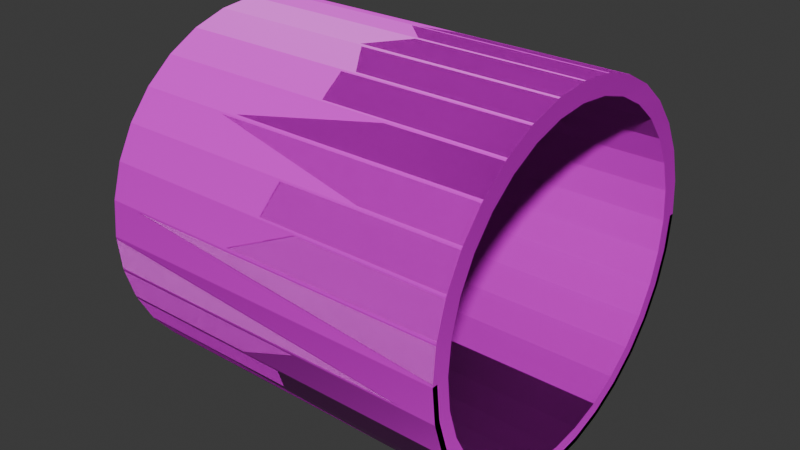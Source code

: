 # Source: ShortBasicCylinder.blend  (saved by Blender 4.3.34; exported with 4.5.12 LTS)
import bpy
from mathutils import Matrix  # noqa: F401  (used for matrix-valued properties, if any)

bpy.ops.wm.read_factory_settings(use_empty=True)
scene = bpy.context.scene
scene.name = 'Scene'

# ---- collections
col_collection = bpy.data.collections.new('Collection'); scene.collection.children.link(col_collection)

# ---- images (referenced by path relative to the original .blend; pixels are not part of the script)
import os
ASSET_DIR = os.environ.get("B2B_ASSET_DIR", "")  # directory of the original .blend (textures are referenced by path, not embedded)
HERE = os.path.dirname(os.path.abspath(__file__))  # packed textures are extracted next to this script under _unpacked/

def load_image(name, relpath, width, height, colorspace="sRGB"):
    """Load a texture the original file referenced (path relative to the .blend, or extracted next to this script)."""
    p = next((c for c in (os.path.join(HERE, relpath), os.path.join(ASSET_DIR, relpath)) if relpath and os.path.exists(c)), "")
    if p:
        img = bpy.data.images.load(p, check_existing=True)
        img.name = name
    else:  # same state as the original file: an image datablock whose file is absent (Cycles renders it pink)
        img = bpy.data.images.new(name, width, height)
        img.source = "FILE"
        img.filepath = "//" + (relpath or name)
    img.colorspace_settings.name = colorspace
    return img
img_poliigon_slatefloortile_7657_basecolor_jpg = load_image('Poliigon_SlateFloorTile_7657_BaseColor.jpg', 'Poliigon_SlateFloorTile_7657_BaseColor.jpg', 1024, 1024, 'sRGB')
img_poliigon_slatefloortile_7657_normal_png = load_image('Poliigon_SlateFloorTile_7657_Normal.png', 'Poliigon_SlateFloorTile_7657_Normal.png', 1024, 1024, 'sRGB')

# ---- materials (node trees are filled in below, after node groups)
mat_material = bpy.data.materials.new('Material')

# ---- material node trees
mat_material.use_nodes = True; mat_material.node_tree.nodes.clear()
_N = mat_material.node_tree.nodes; _L = mat_material.node_tree.links
n0 = _N.new('ShaderNodeBsdfPrincipled'); n0.name = 'Principled BSDF'; n0.location = (10, 300)
n0.inputs[7].default_value = 0.5
n1 = _N.new('ShaderNodeOutputMaterial'); n1.name = 'Material Output'; n1.location = (300, 300)
n2 = _N.new('ShaderNodeTexImage'); n2.name = 'Image Texture.001'; n2.location = (-315, 281)
n2.image = img_poliigon_slatefloortile_7657_basecolor_jpg
n3 = _N.new('ShaderNodeTexImage'); n3.name = 'Image Texture.002'; n3.location = (-426, -69)
n3.image = img_poliigon_slatefloortile_7657_normal_png
n4 = _N.new('ShaderNodeNormalMap'); n4.name = 'Normal Map'; n4.location = (-135, -79)
_L.new(n0.outputs[0], n1.inputs[0])
_L.new(n2.outputs[0], n0.inputs[0])
_L.new(n3.outputs[0], n4.inputs[1])
_L.new(n4.outputs[0], n0.inputs[5])
n1.is_active_output = True

# ---- world
world_world = bpy.data.worlds.new('World'); scene.world = world_world
world_world.use_nodes = True; world_world.node_tree.nodes.clear()
_N = world_world.node_tree.nodes; _L = world_world.node_tree.links
n0 = _N.new('ShaderNodeOutputWorld'); n0.name = 'World Output'; n0.location = (300, 300)
n1 = _N.new('ShaderNodeBackground'); n1.name = 'Background'; n1.location = (10, 300)
n1.inputs[0].default_value = (0.05088, 0.05088, 0.05088, 1.0)
_L.new(n1.outputs[0], n0.inputs[0])
n0.is_active_output = True
world_world.color = (0.05088, 0.05088, 0.05088)
world_world.sun_shadow_jitter_overblur = 0.0

# ---- meshes
me_cylinder_001 = bpy.data.meshes.new('Cylinder.001')
me_cylinder_001.from_pydata([(-1.0, 0.999, 0.009952), (-1.0, 0.999, -0.009952), (1.0, 0.9689, 0.009952), (1.0, 0.9689, -0.009952), (-1.0, 0.9818, -0.1851), (-1.0, 0.9779, -0.2047), (1.0, 0.9522, -0.1793), (1.0, 0.9483, -0.1988), (-1.0, 0.9268, -0.3731), (-1.0, 0.9192, -0.3915), (1.0, 0.8989, -0.3616), (1.0, 0.8913, -0.38), (-1.0, 0.8362, -0.5468), (-1.0, 0.8251, -0.5633), (1.0, 0.8111, -0.53), (1.0, 0.8001, -0.5466), (-1.0, 0.7135, -0.6994), (-1.0, 0.6994, -0.7135), (1.0, 0.6921, -0.6781), (1.0, 0.6781, -0.6921), (-1.0, 0.5633, -0.8251), (-1.0, 0.5468, -0.8362), (1.0, 0.5466, -0.8001), (1.0, 0.53, -0.8111), (-1.0, 0.3915, -0.9192), (-1.0, 0.3731, -0.9268), (1.0, 0.38, -0.8913), (1.0, 0.3616, -0.8989), (-1.0, 0.2047, -0.9779), (-1.0, 0.1851, -0.9818), (1.0, 0.1988, -0.9483), (1.0, 0.1793, -0.9522), (-1.0, 0.009952, -0.999), (-1.0, -0.009952, -0.999), (1.0, 0.009952, -0.9689), (1.0, -0.009952, -0.9689), (-1.0, -0.1851, -0.9818), (-1.0, -0.2047, -0.9779), (1.0, -0.1793, -0.9522), (1.0, -0.1988, -0.9483), (-1.0, -0.3731, -0.9268), (-1.0, -0.3915, -0.9192), (1.0, -0.3616, -0.8989), (1.0, -0.38, -0.8913), (-1.0, -0.5468, -0.8362), (-1.0, -0.5633, -0.8251), (1.0, -0.53, -0.8111), (1.0, -0.5466, -0.8001), (-1.0, -0.6994, -0.7135), (-1.0, -0.7135, -0.6994), (1.0, -0.6781, -0.6921), (1.0, -0.6921, -0.6781), (-1.0, -0.8251, -0.5633), (-1.0, -0.8362, -0.5468), (1.0, -0.8001, -0.5466), (1.0, -0.8111, -0.53), (-1.0, -0.9192, -0.3915), (-1.0, -0.9268, -0.3731), (1.0, -0.8913, -0.38), (1.0, -0.8989, -0.3616), (-1.0, -0.9779, -0.2047), (-1.0, -0.9818, -0.1851), (1.0, -0.9483, -0.1988), (1.0, -0.9522, -0.1793), (-1.0, -0.999, -0.009952), (-1.0, -0.999, 0.009952), (1.0, -0.9689, -0.009952), (1.0, -0.9689, 0.009952), (-1.0, -0.9818, 0.1851), (-1.0, -0.9779, 0.2047), (1.0, -0.9522, 0.1793), (1.0, -0.9483, 0.1988), (-1.0, -0.9268, 0.3731), (-1.0, -0.9192, 0.3915), (1.0, -0.8989, 0.3616), (1.0, -0.8913, 0.38), (-1.0, -0.8362, 0.5468), (-1.0, -0.8251, 0.5633), (1.0, -0.8111, 0.53), (1.0, -0.8001, 0.5466), (-1.0, -0.7135, 0.6994), (-1.0, -0.6994, 0.7135), (1.0, -0.6921, 0.6781), (1.0, -0.6781, 0.6921), (-1.0, -0.5633, 0.8251), (-1.0, -0.5468, 0.8362), (1.0, -0.5466, 0.8001), (1.0, -0.53, 0.8111), (-1.0, -0.3915, 0.9192), (-1.0, -0.3731, 0.9268), (1.0, -0.38, 0.8913), (1.0, -0.3616, 0.8989), (-1.0, -0.2047, 0.9779), (-1.0, -0.1851, 0.9818), (1.0, -0.1988, 0.9483), (1.0, -0.1793, 0.9522), (-1.0, -0.009952, 0.999), (-1.0, 0.009952, 0.999), (1.0, -0.009952, 0.9689), (1.0, 0.009952, 0.9689), (-1.0, 0.1851, 0.9818), (-1.0, 0.2047, 0.9779), (1.0, 0.1793, 0.9522), (1.0, 0.1988, 0.9483), (-1.0, 0.3731, 0.9268), (-1.0, 0.3915, 0.9192), (1.0, 0.3616, 0.8989), (1.0, 0.38, 0.8913), (-1.0, 0.5468, 0.8362), (-1.0, 0.5633, 0.8251), (1.0, 0.53, 0.8111), (1.0, 0.5466, 0.8001), (-1.0, 0.6994, 0.7135), (-1.0, 0.7135, 0.6994), (1.0, 0.6781, 0.6921), (1.0, 0.6921, 0.6781), (-1.0, 0.8251, 0.5633), (-1.0, 0.8362, 0.5468), (1.0, 0.8001, 0.5466), (1.0, 0.8111, 0.53), (-1.0, 0.9192, 0.3915), (-1.0, 0.9268, 0.3731), (1.0, 0.8913, 0.38), (1.0, 0.8989, 0.3616), (-1.0, 0.9779, 0.2047), (-1.0, 0.9818, 0.1851), (1.0, 0.9483, 0.1988), (1.0, 0.9522, 0.1793), (1.0, 0.9779, -0.2047), (1.0, 0.9818, -0.1851), (1.0, 0.999, -0.009952), (1.0, 0.999, 0.009952), (1.0, 0.9192, -0.3915), (1.0, 0.9268, -0.3731), (1.0, 0.8251, -0.5633), (1.0, 0.8362, -0.5468), (1.0, 0.6994, -0.7135), (1.0, 0.7135, -0.6994), (1.0, 0.5468, -0.8362), (1.0, 0.5633, -0.8251), (1.0, 0.3731, -0.9268), (1.0, 0.3915, -0.9192), (1.0, 0.1851, -0.9818), (1.0, 0.2047, -0.9779), (1.0, -0.009952, -0.999), (1.0, 0.009952, -0.999), (1.0, -0.2047, -0.9779), (1.0, -0.1851, -0.9818), (1.0, -0.3915, -0.9192), (1.0, -0.3731, -0.9268), (1.0, -0.5633, -0.8251), (1.0, -0.5468, -0.8362), (1.0, -0.7135, -0.6994), (1.0, -0.6994, -0.7135), (1.0, -0.8362, -0.5468), (1.0, -0.8251, -0.5633), (1.0, -0.9268, -0.3731), (1.0, -0.9192, -0.3915), (1.0, -0.9818, -0.1851), (1.0, -0.9779, -0.2047), (1.0, -0.999, 0.009952), (1.0, -0.999, -0.009952), (1.0, -0.9779, 0.2047), (1.0, -0.9818, 0.1851), (1.0, -0.9192, 0.3915), (1.0, -0.9268, 0.3731), (1.0, -0.8251, 0.5633), (1.0, -0.8362, 0.5468), (1.0, -0.6994, 0.7135), (1.0, -0.7135, 0.6994), (1.0, -0.5468, 0.8362), (1.0, -0.5633, 0.8251), (1.0, -0.3731, 0.9268), (1.0, -0.3915, 0.9192), (1.0, -0.1851, 0.9818), (1.0, -0.2047, 0.9779), (1.0, 0.009952, 0.999), (1.0, -0.009952, 0.999), (1.0, 0.2047, 0.9779), (1.0, 0.1851, 0.9818), (1.0, 0.3915, 0.9192), (1.0, 0.3731, 0.9268), (1.0, 0.5633, 0.8251), (1.0, 0.5468, 0.8362), (1.0, 0.7135, 0.6994), (1.0, 0.6994, 0.7135), (1.0, 0.8362, 0.5468), (1.0, 0.8251, 0.5633), (1.0, 0.9268, 0.3731), (1.0, 0.9192, 0.3915), (1.0, 0.9818, 0.1851), (1.0, 0.9779, 0.2047), (-1.0, 0.9689, -0.009952), (-1.0, 0.9689, 0.009952), (-1.0, 0.9483, -0.1988), (-1.0, 0.9522, -0.1793), (-1.0, 0.8913, -0.38), (-1.0, 0.8989, -0.3616), (-1.0, 0.8001, -0.5466), (-1.0, 0.8111, -0.53), (-1.0, 0.6781, -0.6921), (-1.0, 0.6921, -0.6781), (-1.0, 0.53, -0.8111), (-1.0, 0.5466, -0.8001), (-1.0, 0.3616, -0.8989), (-1.0, 0.38, -0.8913), (-1.0, 0.1793, -0.9522), (-1.0, 0.1988, -0.9483), (-1.0, -0.009952, -0.9689), (-1.0, 0.009952, -0.9689), (-1.0, -0.1988, -0.9483), (-1.0, -0.1793, -0.9522), (-1.0, -0.38, -0.8913), (-1.0, -0.3616, -0.8989), (-1.0, -0.5466, -0.8001), (-1.0, -0.53, -0.8111), (-1.0, -0.6921, -0.6781), (-1.0, -0.6781, -0.6921), (-1.0, -0.8111, -0.53), (-1.0, -0.8001, -0.5466), (-1.0, -0.8989, -0.3616), (-1.0, -0.8913, -0.38), (-1.0, -0.9522, -0.1793), (-1.0, -0.9483, -0.1988), (-1.0, -0.9689, 0.009952), (-1.0, -0.9689, -0.009952), (-1.0, -0.9483, 0.1988), (-1.0, -0.9522, 0.1793), (-1.0, -0.8913, 0.38), (-1.0, -0.8989, 0.3616), (-1.0, -0.8001, 0.5466), (-1.0, -0.8111, 0.53), (-1.0, -0.6781, 0.6921), (-1.0, -0.6921, 0.6781), (-1.0, -0.53, 0.8111), (-1.0, -0.5466, 0.8001), (-1.0, -0.3616, 0.8989), (-1.0, -0.38, 0.8913), (-1.0, -0.1793, 0.9522), (-1.0, -0.1988, 0.9483), (-1.0, 0.009952, 0.9689), (-1.0, -0.009952, 0.9689), (-1.0, 0.1988, 0.9483), (-1.0, 0.1793, 0.9522), (-1.0, 0.38, 0.8913), (-1.0, 0.3616, 0.8989), (-1.0, 0.5466, 0.8001), (-1.0, 0.53, 0.8111), (-1.0, 0.6921, 0.6781), (-1.0, 0.6781, 0.6921), (-1.0, 0.8111, 0.53), (-1.0, 0.8001, 0.5466), (-1.0, 0.8989, 0.3616), (-1.0, 0.8913, 0.38), (-1.0, 0.9522, 0.1793), (-1.0, 0.9483, 0.1988), (0.985, -0.1793, 0.9522), (0.985, -0.1988, 0.9483), (0.985, -0.38, 0.8913), (0.985, -0.3616, 0.8989), (0.985, -0.38, -0.8913), (0.985, -0.3616, -0.8989), (0.985, -0.1793, -0.9522), (0.985, -0.1988, -0.9483), (0.985, 0.009952, 0.9689), (0.985, -0.009952, 0.9689), (0.985, -0.5466, -0.8001), (0.985, -0.53, -0.8111), (0.985, 0.1988, 0.9483), (0.985, 0.1793, 0.9522), (0.985, -0.6921, -0.6781), (0.985, -0.6781, -0.6921), (0.985, 0.38, 0.8913), (0.985, 0.3616, 0.8989), (0.985, -0.8111, -0.53), (0.985, -0.8001, -0.5466), (0.985, 0.5466, 0.8001), (0.985, 0.53, 0.8111), (0.985, -0.8989, -0.3616), (0.985, -0.8913, -0.38), (0.985, 0.9483, -0.1988), (0.985, 0.9522, -0.1793), (0.985, 0.9689, 0.009952), (0.985, 0.9689, -0.009952), (0.985, 0.6921, 0.6781), (0.985, 0.6781, 0.6921), (0.985, -0.9522, -0.1793), (0.985, -0.9483, -0.1988), (0.985, 0.8913, -0.38), (0.985, 0.8989, -0.3616), (0.985, 0.8111, 0.53), (0.985, 0.8001, 0.5466), (0.985, -0.9689, 0.009952), (0.985, -0.9689, -0.009952), (0.985, 0.8001, -0.5466), (0.985, 0.8111, -0.53), (0.985, 0.8989, 0.3616), (0.985, 0.8913, 0.38), (0.985, -0.9483, 0.1988), (0.985, -0.9522, 0.1793), (0.985, 0.6781, -0.6921), (0.985, 0.6921, -0.6781), (0.985, 0.9522, 0.1793), (0.985, 0.9483, 0.1988), (0.985, -0.8913, 0.38), (0.985, -0.8989, 0.3616), (0.985, 0.53, -0.8111), (0.985, 0.5466, -0.8001), (0.985, -0.8001, 0.5466), (0.985, -0.8111, 0.53), (0.985, 0.3616, -0.8989), (0.985, 0.38, -0.8913), (0.985, -0.6781, 0.6921), (0.985, -0.6921, 0.6781), (0.985, 0.1793, -0.9522), (0.985, 0.1988, -0.9483), (0.985, -0.53, 0.8111), (0.985, -0.5466, 0.8001), (0.985, -0.009952, -0.9689), (0.985, 0.009952, -0.9689)], [], [(125, 190, 131, 0), (289, 280, 194, 197), (295, 288, 196, 199), (301, 294, 198, 201), (307, 300, 200, 203), (311, 306, 202, 205), (315, 310, 204, 207), (319, 314, 206, 209), (262, 318, 208, 211), (261, 263, 210, 213), (267, 260, 212, 215), (271, 266, 214, 217), (275, 270, 216, 219), (279, 274, 218, 221), (287, 278, 220, 223), (293, 286, 222, 225), (299, 292, 224, 227), (305, 298, 226, 229), (309, 304, 228, 231), (313, 308, 230, 233), (317, 312, 232, 235), (258, 316, 234, 237), (257, 259, 236, 239), (265, 256, 238, 241), (269, 264, 240, 243), (273, 268, 242, 245), (277, 272, 244, 247), (285, 276, 246, 249), (291, 284, 248, 251), (297, 290, 250, 253), (303, 296, 252, 255), (281, 283, 192, 195), (93, 174, 177, 96), (41, 148, 151, 44), (97, 176, 179, 100), (45, 150, 153, 48), (101, 178, 181, 104), (49, 152, 155, 52), (105, 180, 183, 108), (53, 154, 157, 56), (109, 182, 185, 112), (57, 156, 159, 60), (282, 302, 254, 193), (113, 184, 187, 116), (61, 158, 161, 64), (9, 132, 135, 12), (117, 186, 189, 120), (65, 160, 163, 68), (13, 134, 137, 16), (121, 188, 191, 124), (69, 162, 165, 72), (17, 136, 139, 20), (73, 164, 167, 76), (21, 138, 141, 24), (5, 128, 133, 8), (77, 166, 169, 80), (25, 140, 143, 28), (81, 168, 171, 84), (29, 142, 145, 32), (85, 170, 173, 88), (33, 144, 147, 36), (89, 172, 175, 92), (37, 146, 149, 40), (0, 131, 130, 1), (128, 5, 4, 129), (132, 9, 8, 133), (134, 13, 12, 135), (136, 17, 16, 137), (138, 21, 20, 139), (140, 25, 24, 141), (142, 29, 28, 143), (144, 33, 32, 145), (146, 37, 36, 147), (148, 41, 40, 149), (150, 45, 44, 151), (152, 49, 48, 153), (154, 53, 52, 155), (156, 57, 56, 157), (158, 61, 60, 159), (160, 65, 64, 161), (162, 69, 68, 163), (164, 73, 72, 165), (166, 77, 76, 167), (168, 81, 80, 169), (170, 85, 84, 171), (172, 89, 88, 173), (174, 93, 92, 175), (176, 97, 96, 177), (178, 101, 100, 179), (180, 105, 104, 181), (182, 109, 108, 183), (184, 113, 112, 185), (186, 117, 116, 187), (188, 121, 120, 189), (190, 125, 124, 191), (256, 95, 94, 257), (258, 237, 236, 259), (260, 43, 42, 261), (262, 211, 210, 263), (264, 99, 98, 265), (266, 47, 46, 267), (268, 103, 102, 269), (270, 51, 50, 271), (272, 107, 106, 273), (274, 55, 54, 275), (276, 111, 110, 277), (278, 59, 58, 279), (280, 7, 6, 281), (282, 193, 192, 283), (284, 115, 114, 285), (286, 63, 62, 287), (288, 11, 10, 289), (290, 119, 118, 291), (292, 67, 66, 293), (294, 15, 14, 295), (296, 123, 122, 297), (298, 71, 70, 299), (300, 19, 18, 301), (302, 127, 126, 303), (304, 75, 74, 305), (306, 23, 22, 307), (308, 79, 78, 309), (310, 27, 26, 311), (312, 83, 82, 313), (314, 31, 30, 315), (316, 87, 86, 317), (318, 35, 34, 319), (1, 130, 129, 4), (193, 254, 125, 0), (254, 255, 124, 125), (255, 252, 121, 124), (252, 253, 120, 121), (253, 250, 117, 120), (250, 251, 116, 117), (251, 248, 113, 116), (248, 249, 112, 113), (249, 246, 109, 112), (246, 247, 108, 109), (247, 244, 105, 108), (244, 245, 104, 105), (245, 242, 101, 104), (242, 243, 100, 101), (243, 240, 97, 100), (240, 241, 96, 97), (241, 238, 93, 96), (238, 239, 92, 93), (239, 236, 89, 92), (236, 237, 88, 89), (237, 234, 85, 88), (234, 235, 84, 85), (235, 232, 81, 84), (232, 233, 80, 81), (233, 230, 77, 80), (230, 231, 76, 77), (231, 228, 73, 76), (228, 229, 72, 73), (229, 226, 69, 72), (226, 227, 68, 69), (227, 224, 65, 68), (224, 225, 64, 65), (225, 222, 61, 64), (222, 223, 60, 61), (223, 220, 57, 60), (220, 221, 56, 57), (221, 218, 53, 56), (218, 219, 52, 53), (219, 216, 49, 52), (216, 217, 48, 49), (217, 214, 45, 48), (214, 215, 44, 45), (215, 212, 41, 44), (212, 213, 40, 41), (213, 210, 37, 40), (210, 211, 36, 37), (211, 208, 33, 36), (208, 209, 32, 33), (209, 206, 29, 32), (206, 207, 28, 29), (207, 204, 25, 28), (204, 205, 24, 25), (205, 202, 21, 24), (202, 203, 20, 21), (203, 200, 17, 20), (200, 201, 16, 17), (201, 198, 13, 16), (198, 199, 12, 13), (199, 196, 9, 12), (196, 197, 8, 9), (197, 194, 5, 8), (194, 195, 4, 5), (195, 192, 1, 4), (192, 193, 0, 1), (3, 6, 129, 130), (6, 7, 128, 129), (7, 10, 133, 128), (10, 11, 132, 133), (11, 14, 135, 132), (14, 15, 134, 135), (15, 18, 137, 134), (18, 19, 136, 137), (19, 22, 139, 136), (22, 23, 138, 139), (23, 26, 141, 138), (26, 27, 140, 141), (27, 30, 143, 140), (30, 31, 142, 143), (31, 34, 145, 142), (34, 35, 144, 145), (35, 38, 147, 144), (38, 39, 146, 147), (39, 42, 149, 146), (42, 43, 148, 149), (43, 46, 151, 148), (46, 47, 150, 151), (47, 50, 153, 150), (50, 51, 152, 153), (51, 54, 155, 152), (54, 55, 154, 155), (55, 58, 157, 154), (58, 59, 156, 157), (59, 62, 159, 156), (62, 63, 158, 159), (63, 66, 161, 158), (66, 67, 160, 161), (67, 70, 163, 160), (70, 71, 162, 163), (71, 74, 165, 162), (74, 75, 164, 165), (75, 78, 167, 164), (78, 79, 166, 167), (79, 82, 169, 166), (82, 83, 168, 169), (83, 86, 171, 168), (86, 87, 170, 171), (87, 90, 173, 170), (90, 91, 172, 173), (91, 94, 175, 172), (94, 95, 174, 175), (95, 98, 177, 174), (98, 99, 176, 177), (99, 102, 179, 176), (102, 103, 178, 179), (103, 106, 181, 178), (106, 107, 180, 181), (107, 110, 183, 180), (110, 111, 182, 183), (111, 114, 185, 182), (114, 115, 184, 185), (115, 118, 187, 184), (118, 119, 186, 187), (119, 122, 189, 186), (122, 123, 188, 189), (123, 126, 191, 188), (126, 127, 190, 191), (127, 2, 131, 190), (2, 3, 130, 131), (208, 318, 319, 209), (234, 316, 317, 235), (206, 314, 315, 207), (232, 312, 313, 233), (204, 310, 311, 205), (230, 308, 309, 231), (202, 306, 307, 203), (228, 304, 305, 229), (254, 302, 303, 255), (200, 300, 301, 201), (226, 298, 299, 227), (252, 296, 297, 253), (198, 294, 295, 199), (224, 292, 293, 225), (250, 290, 291, 251), (196, 288, 289, 197), (222, 286, 287, 223), (248, 284, 285, 249), (2, 282, 283, 3), (194, 280, 281, 195), (220, 278, 279, 221), (246, 276, 277, 247), (218, 274, 275, 219), (244, 272, 273, 245), (216, 270, 271, 217), (242, 268, 269, 243), (214, 266, 267, 215), (240, 264, 265, 241), (38, 262, 263, 39), (212, 260, 261, 213), (90, 258, 259, 91), (238, 256, 257, 239), (2, 127, 302, 282), (6, 3, 283, 281), (126, 123, 296, 303), (122, 119, 290, 297), (118, 115, 284, 291), (114, 111, 276, 285), (110, 107, 272, 277), (106, 103, 268, 273), (102, 99, 264, 269), (98, 95, 256, 265), (94, 91, 259, 257), (90, 87, 316, 258), (86, 83, 312, 317), (82, 79, 308, 313), (78, 75, 304, 309), (74, 71, 298, 305), (70, 67, 292, 299), (66, 63, 286, 293), (62, 59, 278, 287), (58, 55, 274, 279), (54, 51, 270, 275), (50, 47, 266, 271), (46, 43, 260, 267), (42, 39, 263, 261), (38, 35, 318, 262), (34, 31, 314, 319), (30, 27, 310, 315), (26, 23, 306, 311), (22, 19, 300, 307), (18, 15, 294, 301), (14, 11, 288, 295), (10, 7, 280, 289)])
_uv = me_cylinder_001.uv_layers.new(name='UVMap')
_uv.uv.foreach_set('vector', [0.5792, 0.6593, 0.5792, 0.331, 0.6081, 0.331, 0.6081, 0.6593, 0.3023, 0.6579, 0.3303, 0.6579, 0.3303, 0.9838, 0.3023, 0.9838, 0.4257, 0.6611, 0.4537, 0.6611, 0.4537, 0.9869, 0.4257, 0.9869, 0.6396, 0.6611, 0.6675, 0.6611, 0.6675, 0.9869, 0.6396, 0.9869, 0.06459, 0.6579, 0.09252, 0.6579, 0.09252, 0.9838, 0.06459, 0.9838, 0.5178, 0.6611, 0.5457, 0.6611, 0.5457, 0.9869, 0.5178, 0.9869, 0.5475, 0.6611, 0.5755, 0.6611, 0.5755, 0.9869, 0.5475, 0.9869, 0.6693, 0.6611, 0.6972, 0.6611, 0.6972, 0.9869, 0.6693, 0.9869, 0.6052, 0.9869, 0.5772, 0.9869, 0.5772, 0.6611, 0.6052, 0.6611, 0.7019, 0.6611, 0.7299, 0.6611, 0.7299, 0.9869, 0.7019, 0.9869, 0.7633, 0.6611, 0.7913, 0.6611, 0.7913, 0.9869, 0.7633, 0.9869, 0.09431, 0.6579, 0.1222, 0.6579, 0.1222, 0.9838, 0.09431, 0.9838, 0.4871, 0.6611, 0.515, 0.6611, 0.515, 0.9869, 0.4871, 0.9869, 0.4564, 0.6611, 0.4844, 0.6611, 0.4844, 0.9869, 0.4564, 0.9869, 0.9057, 0.6586, 0.9336, 0.6586, 0.9336, 0.9845, 0.9057, 0.9845, 0.1817, 0.9838, 0.1537, 0.9838, 0.1537, 0.6579, 0.1817, 0.6579, 0.9354, 0.6586, 0.9633, 0.6586, 0.9633, 0.9845, 0.9354, 0.9845, 0.9354, 0.331, 0.9633, 0.331, 0.9633, 0.6568, 0.9354, 0.6568, 0.005152, 0.6579, 0.03308, 0.6579, 0.03308, 0.9838, 0.005152, 0.9838, 0.9057, 0.0008965, 0.9336, 0.0008965, 0.9336, 0.3267, 0.9057, 0.3267, 0.03487, 0.6579, 0.0628, 0.6579, 0.0628, 0.9838, 0.03487, 0.9838, 0.3644, 0.6611, 0.3923, 0.6611, 0.3923, 0.9869, 0.3644, 0.9869, 0.7317, 0.6611, 0.7596, 0.6611, 0.7596, 0.9869, 0.7317, 0.9869, 0.2114, 0.9838, 0.1835, 0.9838, 0.1835, 0.6579, 0.2114, 0.6579, 0.9057, 0.331, 0.9336, 0.331, 0.9336, 0.6568, 0.9057, 0.6568, 0.6099, 0.6611, 0.6378, 0.6611, 0.6378, 0.9869, 0.6099, 0.9869, 0.3346, 0.6611, 0.3626, 0.6611, 0.3626, 0.9869, 0.3346, 0.9869, 0.9354, 0.0008965, 0.9633, 0.0008965, 0.9633, 0.3267, 0.9354, 0.3267, 0.124, 0.6579, 0.152, 0.6579, 0.152, 0.9838, 0.124, 0.9838, 0.3951, 0.6611, 0.423, 0.6611, 0.423, 0.9869, 0.3951, 0.9869, 0.2132, 0.6579, 0.2411, 0.6579, 0.2411, 0.9838, 0.2132, 0.9838, 0.2429, 0.6579, 0.2708, 0.6579, 0.2708, 0.9838, 0.2429, 0.9838, 0.3951, 0.6593, 0.3951, 0.331, 0.4239, 0.331, 0.4239, 0.6593, 0.4853, 0.0008965, 0.4853, 0.3292, 0.4564, 0.3292, 0.4564, 0.0008965, 0.4257, 0.6593, 0.4257, 0.331, 0.4546, 0.331, 0.4546, 0.6593, 0.8229, 0.331, 0.8229, 0.6593, 0.794, 0.6593, 0.794, 0.331, 0.7019, 0.3292, 0.7019, 0.0008965, 0.7308, 0.0008964, 0.7308, 0.3292, 0.3337, 0.3292, 0.3337, 0.0008965, 0.3626, 0.0008965, 0.3626, 0.3292, 0.7615, 0.0008964, 0.7615, 0.3292, 0.7326, 0.3292, 0.7326, 0.0008964, 0.5485, 0.3292, 0.5485, 0.0008965, 0.5774, 0.0008965, 0.5774, 0.3292, 0.3644, 0.3292, 0.3644, 0.0008965, 0.3933, 0.0008965, 0.3933, 0.3292, 0.7002, 0.0008965, 0.7002, 0.3292, 0.6713, 0.3292, 0.6713, 0.0008965, 0.2726, 0.6579, 0.3006, 0.6579, 0.3006, 0.9838, 0.2726, 0.9838, 0.7633, 0.6593, 0.7633, 0.331, 0.7922, 0.331, 0.7922, 0.6593, 0.4564, 0.6593, 0.4564, 0.331, 0.4853, 0.331, 0.4853, 0.6593, 0.516, 0.0008965, 0.516, 0.3292, 0.4871, 0.3292, 0.4871, 0.0008965, 0.5178, 0.3292, 0.5178, 0.0008965, 0.5467, 0.0008965, 0.5467, 0.3292, 0.4871, 0.6593, 0.4871, 0.331, 0.516, 0.331, 0.516, 0.6593, 0.794, 0.3292, 0.794, 0.0008965, 0.8229, 0.0008965, 0.8229, 0.3292, 0.7615, 0.331, 0.7615, 0.6593, 0.7326, 0.6593, 0.7326, 0.331, 0.7019, 0.6593, 0.7019, 0.331, 0.7308, 0.331, 0.7308, 0.6593, 0.6099, 0.3292, 0.6099, 0.0008965, 0.6388, 0.0008965, 0.6388, 0.3292, 0.6081, 0.0008965, 0.6081, 0.3292, 0.5792, 0.3292, 0.5792, 0.0008965, 0.3644, 0.6593, 0.3644, 0.331, 0.3933, 0.331, 0.3933, 0.6593, 0.3337, 0.6593, 0.3337, 0.331, 0.3626, 0.331, 0.3626, 0.6593, 0.3951, 0.3292, 0.3951, 0.0008965, 0.4239, 0.0008965, 0.4239, 0.3292, 0.5178, 0.6593, 0.5178, 0.331, 0.5467, 0.331, 0.5467, 0.6593, 0.4257, 0.3292, 0.4257, 0.0008965, 0.4546, 0.0008965, 0.4546, 0.3292, 0.6406, 0.6593, 0.6406, 0.331, 0.6695, 0.331, 0.6695, 0.6593, 0.5485, 0.6593, 0.5485, 0.331, 0.5774, 0.331, 0.5774, 0.6593, 0.6099, 0.6593, 0.6099, 0.331, 0.6388, 0.331, 0.6388, 0.6593, 0.7002, 0.331, 0.7002, 0.6593, 0.6713, 0.6593, 0.6713, 0.331, 0.7922, 0.0008965, 0.7922, 0.3292, 0.7633, 0.3292, 0.7633, 0.0008965, 0.8482, 0.331, 0.8482, 0.6593, 0.8449, 0.6593, 0.8449, 0.331, 0.8836, 0.0008965, 0.8836, 0.3292, 0.8804, 0.3292, 0.8804, 0.0008965, 0.828, 0.0008965, 0.828, 0.3292, 0.8247, 0.3292, 0.8247, 0.0008965, 0.8753, 0.3292, 0.8753, 0.0008965, 0.8786, 0.0008965, 0.8786, 0.3292, 0.8887, 0.331, 0.8887, 0.6593, 0.8854, 0.6593, 0.8854, 0.331, 0.8786, 0.331, 0.8786, 0.6593, 0.8753, 0.6593, 0.8753, 0.331, 0.828, 0.331, 0.828, 0.6593, 0.8247, 0.6593, 0.8247, 0.331, 0.8685, 0.331, 0.8685, 0.6593, 0.8652, 0.6593, 0.8652, 0.331, 0.8533, 0.331, 0.8533, 0.6593, 0.85, 0.6593, 0.85, 0.331, 0.8735, 0.0008965, 0.8735, 0.3292, 0.8702, 0.3292, 0.8702, 0.0008965, 0.833, 0.331, 0.833, 0.6593, 0.8298, 0.6593, 0.8298, 0.331, 0.8854, 0.3292, 0.8854, 0.0008965, 0.8887, 0.0008965, 0.8887, 0.3292, 0.8938, 0.0008965, 0.8938, 0.3292, 0.8905, 0.3292, 0.8905, 0.0008965, 0.8348, 0.6593, 0.8348, 0.331, 0.8381, 0.331, 0.8381, 0.6593, 0.8988, 0.0008965, 0.8988, 0.3292, 0.8956, 0.3292, 0.8956, 0.0008965, 0.8583, 0.331, 0.8583, 0.6593, 0.8551, 0.6593, 0.8551, 0.331, 0.8533, 0.0008965, 0.8533, 0.3292, 0.85, 0.3292, 0.85, 0.0008965, 0.8634, 0.0008965, 0.8634, 0.3292, 0.8601, 0.3292, 0.8601, 0.0008965, 0.8988, 0.331, 0.8988, 0.6593, 0.8956, 0.6593, 0.8956, 0.331, 0.8399, 0.3292, 0.8399, 0.0008965, 0.8432, 0.0008965, 0.8432, 0.3292, 0.8551, 0.3292, 0.8551, 0.0008965, 0.8583, 0.0008965, 0.8583, 0.3292, 0.8399, 0.6593, 0.8399, 0.331, 0.8432, 0.331, 0.8432, 0.6593, 0.9039, 0.0008965, 0.9039, 0.3292, 0.9006, 0.3292, 0.9006, 0.0008965, 0.8634, 0.331, 0.8634, 0.6593, 0.8601, 0.6593, 0.8601, 0.331, 0.8381, 0.0008965, 0.8381, 0.3292, 0.8348, 0.3292, 0.8348, 0.0008965, 0.8685, 0.0008965, 0.8685, 0.3292, 0.8652, 0.3292, 0.8652, 0.0008965, 0.9039, 0.331, 0.9039, 0.6593, 0.9006, 0.6593, 0.9006, 0.331, 0.8449, 0.3292, 0.8449, 0.0008965, 0.8482, 0.0008965, 0.8482, 0.3292, 0.8938, 0.331, 0.8938, 0.6593, 0.8905, 0.6593, 0.8905, 0.331, 0.8735, 0.331, 0.8735, 0.6593, 0.8702, 0.6593, 0.8702, 0.331, 0.833, 0.0008965, 0.833, 0.3292, 0.8298, 0.3292, 0.8298, 0.0008965, 0.8836, 0.331, 0.8836, 0.6593, 0.8804, 0.6593, 0.8804, 0.331, 0.0008965, 0.7775, 0.003359, 0.7775, 0.003359, 0.7807, 0.0008965, 0.7807, 0.9734, 0.0008965, 0.9734, 0.3267, 0.9702, 0.3267, 0.9702, 0.0008965, 0.0008965, 0.1848, 0.003359, 0.1848, 0.003359, 0.1881, 0.0008965, 0.1881, 0.9785, 0.6586, 0.9785, 0.9845, 0.9752, 0.9845, 0.9752, 0.6586, 0.0008965, 0.7463, 0.003359, 0.7463, 0.003359, 0.7496, 0.0008965, 0.7496, 0.0008965, 0.1536, 0.003359, 0.1536, 0.003359, 0.1569, 0.0008965, 0.1569, 0.0008965, 0.7151, 0.003359, 0.7151, 0.003359, 0.7184, 0.0008965, 0.7184, 0.0008965, 0.1224, 0.003359, 0.1224, 0.003359, 0.1257, 0.0008965, 0.1257, 0.0008965, 0.6839, 0.003359, 0.6839, 0.003359, 0.6872, 0.0008965, 0.6872, 0.0008965, 0.09121, 0.003359, 0.09121, 0.003359, 0.09448, 0.0008965, 0.09448, 0.0008965, 0.6527, 0.003359, 0.6527, 0.003359, 0.656, 0.0008965, 0.656, 0.0008965, 0.06002, 0.003359, 0.06002, 0.003359, 0.06328, 0.0008965, 0.06328, 0.0008965, 0.4655, 0.003359, 0.4655, 0.003359, 0.4688, 0.0008965, 0.4688, 0.8196, 0.9869, 0.8196, 0.6611, 0.8229, 0.6611, 0.8229, 0.9869, 0.0008965, 0.6215, 0.003359, 0.6215, 0.003359, 0.6248, 0.0008965, 0.6248, 0.0008965, 0.02882, 0.003359, 0.02882, 0.003359, 0.03209, 0.0008965, 0.03209, 0.0008965, 0.4343, 0.003359, 0.4343, 0.003359, 0.4376, 0.0008965, 0.4376, 0.0008965, 0.5903, 0.003359, 0.5903, 0.003359, 0.5936, 0.0008965, 0.5936, 0.0008965, 0.9958, 0.003359, 0.9958, 0.003359, 0.9991, 0.0008965, 0.9991, 0.0008965, 0.4032, 0.003359, 0.4032, 0.003359, 0.4064, 0.0008965, 0.4064, 0.0008965, 0.5591, 0.003359, 0.5591, 0.003359, 0.5624, 0.0008965, 0.5624, 0.0008965, 0.9646, 0.003359, 0.9646, 0.003359, 0.9679, 0.0008965, 0.9679, 0.0008965, 0.372, 0.003359, 0.372, 0.003359, 0.3752, 0.0008965, 0.3752, 0.0008965, 0.5279, 0.003359, 0.5279, 0.003359, 0.5312, 0.0008965, 0.5312, 0.0008965, 0.9334, 0.003359, 0.9334, 0.003359, 0.9367, 0.0008965, 0.9367, 0.0008965, 0.3408, 0.003359, 0.3408, 0.003359, 0.344, 0.0008965, 0.344, 0.0008965, 0.9023, 0.003359, 0.9023, 0.003359, 0.9055, 0.0008965, 0.9055, 0.0008965, 0.3096, 0.003359, 0.3096, 0.003359, 0.3128, 0.0008965, 0.3128, 0.0008965, 0.8711, 0.003359, 0.8711, 0.003359, 0.8743, 0.0008965, 0.8743, 0.0008965, 0.2784, 0.003359, 0.2784, 0.003359, 0.2816, 0.0008965, 0.2816, 0.0008965, 0.8399, 0.003359, 0.8399, 0.003359, 0.8431, 0.0008965, 0.8431, 0.0008965, 0.2472, 0.003359, 0.2472, 0.003359, 0.2504, 0.0008965, 0.2504, 0.6406, 0.3292, 0.6406, 0.0008965, 0.6695, 0.0008964, 0.6695, 0.3292, 0.2162, 0.316, 0.242, 0.3053, 0.2444, 0.3097, 0.2177, 0.3207, 0.242, 0.3053, 0.2449, 0.3038, 0.2473, 0.3081, 0.2444, 0.3097, 0.2449, 0.3038, 0.2681, 0.2882, 0.2713, 0.2921, 0.2473, 0.3081, 0.2681, 0.2882, 0.2707, 0.2862, 0.2738, 0.29, 0.2713, 0.2921, 0.2707, 0.2862, 0.2904, 0.2664, 0.2942, 0.2696, 0.2738, 0.29, 0.2904, 0.2664, 0.2925, 0.2639, 0.2963, 0.267, 0.2942, 0.2696, 0.2925, 0.2639, 0.308, 0.2407, 0.3124, 0.243, 0.2963, 0.267, 0.308, 0.2407, 0.3096, 0.2378, 0.3139, 0.2401, 0.3124, 0.243, 0.3096, 0.2378, 0.3202, 0.212, 0.325, 0.2134, 0.3139, 0.2401, 0.3202, 0.212, 0.3212, 0.2089, 0.3259, 0.2103, 0.325, 0.2134, 0.3212, 0.2089, 0.3266, 0.1815, 0.3316, 0.182, 0.3259, 0.2103, 0.3266, 0.1815, 0.327, 0.1782, 0.3319, 0.1787, 0.3316, 0.182, 0.327, 0.1782, 0.327, 0.1503, 0.3319, 0.1498, 0.3319, 0.1787, 0.327, 0.1503, 0.3266, 0.147, 0.3316, 0.1466, 0.3319, 0.1498, 0.3266, 0.147, 0.3212, 0.1197, 0.3259, 0.1182, 0.3316, 0.1466, 0.3212, 0.1197, 0.3202, 0.1165, 0.325, 0.1151, 0.3259, 0.1182, 0.3202, 0.1165, 0.3096, 0.09073, 0.3139, 0.0884, 0.325, 0.1151, 0.3096, 0.09073, 0.308, 0.08785, 0.3124, 0.08551, 0.3139, 0.0884, 0.308, 0.08785, 0.2925, 0.06463, 0.2963, 0.06149, 0.3124, 0.08551, 0.2925, 0.06463, 0.2904, 0.0621, 0.2942, 0.05896, 0.2963, 0.06149, 0.2904, 0.0621, 0.2707, 0.04235, 0.2738, 0.03853, 0.2942, 0.05896, 0.2707, 0.04235, 0.2681, 0.04028, 0.2713, 0.03646, 0.2738, 0.03853, 0.2681, 0.04028, 0.2449, 0.02477, 0.2473, 0.0204, 0.2713, 0.03646, 0.2449, 0.02477, 0.242, 0.02323, 0.2444, 0.01886, 0.2473, 0.0204, 0.242, 0.02323, 0.2162, 0.01254, 0.2177, 0.007803, 0.2444, 0.01886, 0.2162, 0.01254, 0.2131, 0.01159, 0.2146, 0.006854, 0.2177, 0.007803, 0.2131, 0.01159, 0.1857, 0.006141, 0.1862, 0.001217, 0.2146, 0.006854, 0.1857, 0.006141, 0.1825, 0.005821, 0.183, 0.0008965, 0.1862, 0.001217, 0.1825, 0.005821, 0.1546, 0.005821, 0.1541, 0.0008965, 0.183, 0.0008965, 0.1546, 0.005821, 0.1513, 0.006141, 0.1508, 0.001217, 0.1541, 0.0008965, 0.1513, 0.006141, 0.1239, 0.01159, 0.1225, 0.006854, 0.1508, 0.001217, 0.1239, 0.01159, 0.1208, 0.01254, 0.1193, 0.007803, 0.1225, 0.006854, 0.1208, 0.01254, 0.09498, 0.02323, 0.09265, 0.01886, 0.1193, 0.007803, 0.09498, 0.02323, 0.0921, 0.02477, 0.08977, 0.0204, 0.09265, 0.01886, 0.0921, 0.02477, 0.06888, 0.04028, 0.06574, 0.03646, 0.08977, 0.0204, 0.06888, 0.04028, 0.06636, 0.04235, 0.06322, 0.03853, 0.06574, 0.03646, 0.06636, 0.04235, 0.04661, 0.0621, 0.04278, 0.05896, 0.06322, 0.03853, 0.04661, 0.0621, 0.04454, 0.06463, 0.04071, 0.06149, 0.04278, 0.05896, 0.04454, 0.06463, 0.02902, 0.08785, 0.02466, 0.08551, 0.04071, 0.06149, 0.02902, 0.08785, 0.02748, 0.09073, 0.02312, 0.0884, 0.02466, 0.08551, 0.02748, 0.09073, 0.01679, 0.1165, 0.01206, 0.1151, 0.02312, 0.0884, 0.01679, 0.1165, 0.01584, 0.1197, 0.01111, 0.1182, 0.01206, 0.1151, 0.01584, 0.1197, 0.0104, 0.147, 0.005472, 0.1466, 0.01111, 0.1182, 0.0104, 0.147, 0.01008, 0.1503, 0.005152, 0.1498, 0.005472, 0.1466, 0.01008, 0.1503, 0.01008, 0.1782, 0.005152, 0.1787, 0.005152, 0.1498, 0.01008, 0.1782, 0.0104, 0.1815, 0.005472, 0.182, 0.005152, 0.1787, 0.0104, 0.1815, 0.01584, 0.2089, 0.01111, 0.2103, 0.005472, 0.182, 0.01584, 0.2089, 0.01679, 0.212, 0.01206, 0.2134, 0.01111, 0.2103, 0.01679, 0.212, 0.02748, 0.2378, 0.02312, 0.2401, 0.01206, 0.2134, 0.02748, 0.2378, 0.02902, 0.2407, 0.02466, 0.243, 0.02312, 0.2401, 0.02902, 0.2407, 0.04454, 0.2639, 0.04071, 0.267, 0.02466, 0.243, 0.04454, 0.2639, 0.04661, 0.2664, 0.04278, 0.2696, 0.04071, 0.267, 0.04661, 0.2664, 0.06636, 0.2862, 0.06322, 0.29, 0.04278, 0.2696, 0.06636, 0.2862, 0.06888, 0.2882, 0.06574, 0.2921, 0.06322, 0.29, 0.06888, 0.2882, 0.0921, 0.3038, 0.08977, 0.3081, 0.06574, 0.2921, 0.0921, 0.3038, 0.09498, 0.3053, 0.09265, 0.3097, 0.08977, 0.3081, 0.09498, 0.3053, 0.1208, 0.316, 0.1193, 0.3207, 0.09265, 0.3097, 0.1208, 0.316, 0.1239, 0.3169, 0.1225, 0.3217, 0.1193, 0.3207, 0.1239, 0.3169, 0.1513, 0.3224, 0.1508, 0.3273, 0.1225, 0.3217, 0.1513, 0.3224, 0.1546, 0.3227, 0.1541, 0.3276, 0.1508, 0.3273, 0.1546, 0.3227, 0.1825, 0.3227, 0.183, 0.3276, 0.1541, 0.3276, 0.1825, 0.3227, 0.1857, 0.3224, 0.1862, 0.3273, 0.183, 0.3276, 0.1857, 0.3224, 0.2131, 0.3169, 0.2146, 0.3217, 0.1862, 0.3273, 0.2131, 0.3169, 0.2162, 0.316, 0.2177, 0.3207, 0.2146, 0.3217, 0.2925, 0.5924, 0.308, 0.5692, 0.3124, 0.5715, 0.2963, 0.5956, 0.308, 0.5692, 0.3096, 0.5663, 0.3139, 0.5686, 0.3124, 0.5715, 0.3096, 0.5663, 0.3202, 0.5405, 0.325, 0.5419, 0.3139, 0.5686, 0.3202, 0.5405, 0.3212, 0.5374, 0.3259, 0.5388, 0.325, 0.5419, 0.3212, 0.5374, 0.3266, 0.51, 0.3316, 0.5105, 0.3259, 0.5388, 0.3266, 0.51, 0.327, 0.5067, 0.3319, 0.5072, 0.3316, 0.5105, 0.327, 0.5067, 0.327, 0.4788, 0.3319, 0.4783, 0.3319, 0.5072, 0.327, 0.4788, 0.3266, 0.4756, 0.3316, 0.4751, 0.3319, 0.4783, 0.3266, 0.4756, 0.3212, 0.4482, 0.3259, 0.4467, 0.3316, 0.4751, 0.3212, 0.4482, 0.3202, 0.445, 0.325, 0.4436, 0.3259, 0.4467, 0.3202, 0.445, 0.3096, 0.4192, 0.3139, 0.4169, 0.325, 0.4436, 0.3096, 0.4192, 0.308, 0.4164, 0.3124, 0.414, 0.3139, 0.4169, 0.308, 0.4164, 0.2925, 0.3931, 0.2963, 0.39, 0.3124, 0.414, 0.2925, 0.3931, 0.2904, 0.3906, 0.2942, 0.3875, 0.2963, 0.39, 0.2904, 0.3906, 0.2707, 0.3709, 0.2738, 0.367, 0.2942, 0.3875, 0.2707, 0.3709, 0.2681, 0.3688, 0.2713, 0.365, 0.2738, 0.367, 0.2681, 0.3688, 0.2449, 0.3533, 0.2473, 0.3489, 0.2713, 0.365, 0.2449, 0.3533, 0.242, 0.3517, 0.2444, 0.3474, 0.2473, 0.3489, 0.242, 0.3517, 0.2162, 0.3411, 0.2177, 0.3363, 0.2444, 0.3474, 0.2162, 0.3411, 0.2131, 0.3401, 0.2146, 0.3354, 0.2177, 0.3363, 0.2131, 0.3401, 0.1857, 0.3347, 0.1862, 0.3297, 0.2146, 0.3354, 0.1857, 0.3347, 0.1825, 0.3343, 0.183, 0.3294, 0.1862, 0.3297, 0.1825, 0.3343, 0.1546, 0.3343, 0.1541, 0.3294, 0.183, 0.3294, 0.1546, 0.3343, 0.1513, 0.3347, 0.1508, 0.3297, 0.1541, 0.3294, 0.1513, 0.3347, 0.1239, 0.3401, 0.1225, 0.3354, 0.1508, 0.3297, 0.1239, 0.3401, 0.1208, 0.3411, 0.1193, 0.3363, 0.1225, 0.3354, 0.1208, 0.3411, 0.09498, 0.3517, 0.09265, 0.3474, 0.1193, 0.3363, 0.09498, 0.3517, 0.0921, 0.3533, 0.08977, 0.3489, 0.09265, 0.3474, 0.0921, 0.3533, 0.06888, 0.3688, 0.06574, 0.365, 0.08977, 0.3489, 0.06888, 0.3688, 0.06636, 0.3709, 0.06322, 0.367, 0.06574, 0.365, 0.06636, 0.3709, 0.04661, 0.3906, 0.04278, 0.3875, 0.06322, 0.367, 0.04661, 0.3906, 0.04454, 0.3931, 0.04071, 0.39, 0.04278, 0.3875, 0.04454, 0.3931, 0.02902, 0.4164, 0.02466, 0.414, 0.04071, 0.39, 0.02902, 0.4164, 0.02748, 0.4192, 0.02312, 0.4169, 0.02466, 0.414, 0.02748, 0.4192, 0.01679, 0.445, 0.01206, 0.4436, 0.02312, 0.4169, 0.01679, 0.445, 0.01584, 0.4482, 0.01111, 0.4467, 0.01206, 0.4436, 0.01584, 0.4482, 0.0104, 0.4756, 0.005472, 0.4751, 0.01111, 0.4467, 0.0104, 0.4756, 0.01008, 0.4788, 0.005152, 0.4783, 0.005472, 0.4751, 0.01008, 0.4788, 0.01008, 0.5067, 0.005152, 0.5072, 0.005152, 0.4783, 0.01008, 0.5067, 0.0104, 0.51, 0.005472, 0.5105, 0.005152, 0.5072, 0.0104, 0.51, 0.01584, 0.5374, 0.01111, 0.5388, 0.005472, 0.5105, 0.01584, 0.5374, 0.01679, 0.5405, 0.01206, 0.5419, 0.01111, 0.5388, 0.01679, 0.5405, 0.02748, 0.5663, 0.02312, 0.5686, 0.01206, 0.5419, 0.02748, 0.5663, 0.02902, 0.5692, 0.02466, 0.5715, 0.02312, 0.5686, 0.02902, 0.5692, 0.04454, 0.5924, 0.04071, 0.5956, 0.02466, 0.5715, 0.04454, 0.5924, 0.04661, 0.5949, 0.04278, 0.5981, 0.04071, 0.5956, 0.04661, 0.5949, 0.06636, 0.6147, 0.06322, 0.6185, 0.04278, 0.5981, 0.06636, 0.6147, 0.06888, 0.6168, 0.06574, 0.6206, 0.06322, 0.6185, 0.06888, 0.6168, 0.0921, 0.6323, 0.08977, 0.6366, 0.06574, 0.6206, 0.0921, 0.6323, 0.09498, 0.6338, 0.09265, 0.6382, 0.08977, 0.6366, 0.09498, 0.6338, 0.1208, 0.6445, 0.1193, 0.6492, 0.09265, 0.6382, 0.1208, 0.6445, 0.1239, 0.6455, 0.1225, 0.6502, 0.1193, 0.6492, 0.1239, 0.6455, 0.1513, 0.6509, 0.1508, 0.6558, 0.1225, 0.6502, 0.1513, 0.6509, 0.1546, 0.6512, 0.1541, 0.6561, 0.1508, 0.6558, 0.1546, 0.6512, 0.1825, 0.6512, 0.183, 0.6561, 0.1541, 0.6561, 0.1825, 0.6512, 0.1857, 0.6509, 0.1862, 0.6558, 0.183, 0.6561, 0.1857, 0.6509, 0.2131, 0.6455, 0.2146, 0.6502, 0.1862, 0.6558, 0.2131, 0.6455, 0.2162, 0.6445, 0.2177, 0.6492, 0.2146, 0.6502, 0.2162, 0.6445, 0.242, 0.6338, 0.2444, 0.6382, 0.2177, 0.6492, 0.242, 0.6338, 0.2449, 0.6323, 0.2473, 0.6366, 0.2444, 0.6382, 0.2449, 0.6323, 0.2681, 0.6168, 0.2713, 0.6206, 0.2473, 0.6366, 0.2681, 0.6168, 0.2707, 0.6147, 0.2738, 0.6185, 0.2713, 0.6206, 0.2707, 0.6147, 0.2904, 0.5949, 0.2942, 0.5981, 0.2738, 0.6185, 0.2904, 0.5949, 0.2925, 0.5924, 0.2963, 0.5956, 0.2942, 0.5981, 0.8166, 0.6611, 0.8166, 0.9869, 0.8133, 0.9869, 0.8133, 0.6611, 0.9702, 0.9845, 0.9702, 0.6586, 0.9734, 0.6586, 0.9734, 0.9845, 0.9803, 0.9845, 0.9803, 0.6586, 0.9836, 0.6586, 0.9836, 0.9845, 0.9651, 0.3267, 0.9651, 0.0008965, 0.9684, 0.0008965, 0.9684, 0.3267, 0.8348, 0.9869, 0.8348, 0.6611, 0.8381, 0.6611, 0.8381, 0.9869, 0.9651, 0.9845, 0.9651, 0.6586, 0.9684, 0.6586, 0.9684, 0.9845, 0.793, 0.9869, 0.793, 0.6611, 0.7963, 0.6611, 0.7963, 0.9869, 0.9702, 0.6568, 0.9702, 0.331, 0.9734, 0.331, 0.9734, 0.6568, 0.9803, 0.3267, 0.9803, 0.0008965, 0.9836, 0.0008965, 0.9836, 0.3267, 0.8399, 0.9869, 0.8399, 0.6611, 0.8432, 0.6611, 0.8432, 0.9869, 0.8804, 0.9869, 0.8804, 0.6611, 0.8836, 0.6611, 0.8836, 0.9869, 0.9752, 0.6568, 0.9752, 0.331, 0.9785, 0.331, 0.9785, 0.6568, 0.7981, 0.9869, 0.7981, 0.6611, 0.8014, 0.6611, 0.8014, 0.9869, 0.8786, 0.6611, 0.8786, 0.9869, 0.8753, 0.9869, 0.8753, 0.6611, 0.8601, 0.9869, 0.8601, 0.6611, 0.8634, 0.6611, 0.8634, 0.9869, 0.9752, 0.3267, 0.9752, 0.0008965, 0.9785, 0.0008965, 0.9785, 0.3267, 0.8887, 0.6611, 0.8887, 0.9869, 0.8854, 0.9869, 0.8854, 0.6611, 0.8685, 0.6611, 0.8685, 0.9869, 0.8652, 0.9869, 0.8652, 0.6611, 0.003359, 0.5, 0.0008965, 0.5, 0.0008965, 0.4967, 0.003359, 0.4967, 0.9803, 0.6568, 0.9803, 0.331, 0.9836, 0.331, 0.9836, 0.6568, 0.8905, 0.9869, 0.8905, 0.6611, 0.8938, 0.6611, 0.8938, 0.9869, 0.8032, 0.9869, 0.8032, 0.6611, 0.8064, 0.6611, 0.8064, 0.9869, 0.8082, 0.9869, 0.8082, 0.6611, 0.8115, 0.6611, 0.8115, 0.9869, 0.8449, 0.9869, 0.8449, 0.6611, 0.8482, 0.6611, 0.8482, 0.9869, 0.9651, 0.6568, 0.9651, 0.331, 0.9684, 0.331, 0.9684, 0.6568, 0.9006, 0.9869, 0.9006, 0.6611, 0.9039, 0.6611, 0.9039, 0.9869, 0.8298, 0.9869, 0.8298, 0.6611, 0.833, 0.6611, 0.833, 0.9869, 0.8735, 0.6611, 0.8735, 0.9869, 0.8702, 0.9869, 0.8702, 0.6611, 0.003359, 0.2193, 0.0008965, 0.2193, 0.0008965, 0.216, 0.003359, 0.216, 0.8247, 0.9869, 0.8247, 0.6611, 0.828, 0.6611, 0.828, 0.9869, 0.003359, 0.8119, 0.0008965, 0.8119, 0.0008965, 0.8087, 0.003359, 0.8087, 0.8988, 0.6611, 0.8988, 0.9869, 0.8956, 0.9869, 0.8956, 0.6611, 0.003359, 0.5, 0.003359, 0.5279, 0.0008965, 0.5279, 0.0008965, 0.5, 0.003359, 0.4688, 0.003359, 0.4967, 0.0008965, 0.4967, 0.0008965, 0.4688, 0.003359, 0.5312, 0.003359, 0.5591, 0.0008965, 0.5591, 0.0008965, 0.5312, 0.003359, 0.5624, 0.003359, 0.5903, 0.0008965, 0.5903, 0.0008965, 0.5624, 0.003359, 0.5936, 0.003359, 0.6215, 0.0008965, 0.6215, 0.0008965, 0.5936, 0.003359, 0.6248, 0.003359, 0.6527, 0.0008965, 0.6527, 0.0008965, 0.6248, 0.003359, 0.656, 0.003359, 0.6839, 0.0008965, 0.6839, 0.0008965, 0.656, 0.003359, 0.6872, 0.003359, 0.7151, 0.0008965, 0.7151, 0.0008965, 0.6872, 0.003359, 0.7184, 0.003359, 0.7463, 0.0008965, 0.7463, 0.0008965, 0.7184, 0.003359, 0.7496, 0.003359, 0.7775, 0.0008965, 0.7775, 0.0008965, 0.7496, 0.003359, 0.7807, 0.003359, 0.8087, 0.0008965, 0.8087, 0.0008965, 0.7807, 0.003359, 0.8119, 0.003359, 0.8399, 0.0008965, 0.8399, 0.0008965, 0.8119, 0.003359, 0.8431, 0.003359, 0.8711, 0.0008965, 0.8711, 0.0008965, 0.8431, 0.003359, 0.8743, 0.003359, 0.9023, 0.0008965, 0.9023, 0.0008965, 0.8743, 0.003359, 0.9055, 0.003359, 0.9334, 0.0008965, 0.9334, 0.0008965, 0.9055, 0.003359, 0.9367, 0.003359, 0.9646, 0.0008965, 0.9646, 0.0008965, 0.9367, 0.003359, 0.9679, 0.003359, 0.9958, 0.0008965, 0.9958, 0.0008965, 0.9679, 0.003359, 0.0008965, 0.003359, 0.02882, 0.0008965, 0.02882, 0.0008965, 0.0008965, 0.003359, 0.03209, 0.003359, 0.06002, 0.0008965, 0.06002, 0.0008965, 0.03209, 0.003359, 0.06328, 0.003359, 0.09121, 0.0008965, 0.09121, 0.0008965, 0.06328, 0.003359, 0.09448, 0.003359, 0.1224, 0.0008965, 0.1224, 0.0008965, 0.09448, 0.003359, 0.1257, 0.003359, 0.1536, 0.0008965, 0.1536, 0.0008965, 0.1257, 0.003359, 0.1569, 0.003359, 0.1848, 0.0008965, 0.1848, 0.0008965, 0.1569, 0.003359, 0.1881, 0.003359, 0.216, 0.0008965, 0.216, 0.0008965, 0.1881, 0.003359, 0.2193, 0.003359, 0.2472, 0.0008965, 0.2472, 0.0008965, 0.2193, 0.003359, 0.2504, 0.003359, 0.2784, 0.0008965, 0.2784, 0.0008965, 0.2504, 0.003359, 0.2816, 0.003359, 0.3096, 0.0008965, 0.3096, 0.0008965, 0.2816, 0.003359, 0.3128, 0.003359, 0.3408, 0.0008965, 0.3408, 0.0008965, 0.3128, 0.003359, 0.344, 0.003359, 0.372, 0.0008965, 0.372, 0.0008965, 0.344, 0.003359, 0.3752, 0.003359, 0.4032, 0.0008965, 0.4032, 0.0008965, 0.3752, 0.003359, 0.4064, 0.003359, 0.4343, 0.0008965, 0.4343, 0.0008965, 0.4064, 0.003359, 0.4376, 0.003359, 0.4655, 0.0008965, 0.4655, 0.0008965, 0.4376])
me_cylinder_001.materials.append(mat_material)
me_cylinder_001.update()
me_cylinder_002 = bpy.data.meshes.new('Cylinder.002')
me_cylinder_002.from_pydata([(-1.0, 0.999, 0.009952), (-1.0, 0.999, -0.009952), (1.0, 0.9689, 0.009952), (1.0, 0.9689, -0.009952), (-1.0, 0.9818, -0.1851), (-1.0, 0.9779, -0.2047), (1.0, 0.9522, -0.1793), (1.0, 0.9483, -0.1988), (-1.0, 0.9268, -0.3731), (-1.0, 0.9192, -0.3915), (1.0, 0.8989, -0.3616), (1.0, 0.8913, -0.38), (-1.0, 0.8362, -0.5468), (-1.0, 0.8251, -0.5633), (1.0, 0.8111, -0.53), (1.0, 0.8001, -0.5466), (-1.0, 0.7135, -0.6994), (-1.0, 0.6994, -0.7135), (1.0, 0.6921, -0.6781), (1.0, 0.6781, -0.6921), (-1.0, 0.5633, -0.8251), (-1.0, 0.5468, -0.8362), (1.0, 0.5466, -0.8001), (1.0, 0.53, -0.8111), (-1.0, 0.3915, -0.9192), (-1.0, 0.3731, -0.9268), (1.0, 0.38, -0.8913), (1.0, 0.3616, -0.8989), (-1.0, 0.2047, -0.9779), (-1.0, 0.1851, -0.9818), (1.0, 0.1988, -0.9483), (1.0, 0.1793, -0.9522), (-1.0, 0.009952, -0.999), (-1.0, -0.009952, -0.999), (1.0, 0.009952, -0.9689), (1.0, -0.009952, -0.9689), (-1.0, -0.1851, -0.9818), (-1.0, -0.2047, -0.9779), (1.0, -0.1793, -0.9522), (1.0, -0.1988, -0.9483), (-1.0, -0.3731, -0.9268), (-1.0, -0.3915, -0.9192), (1.0, -0.3616, -0.8989), (1.0, -0.38, -0.8913), (-1.0, -0.5468, -0.8362), (-1.0, -0.5633, -0.8251), (1.0, -0.53, -0.8111), (1.0, -0.5466, -0.8001), (-1.0, -0.6994, -0.7135), (-1.0, -0.7135, -0.6994), (1.0, -0.6781, -0.6921), (1.0, -0.6921, -0.6781), (-1.0, -0.8251, -0.5633), (-1.0, -0.8362, -0.5468), (1.0, -0.8001, -0.5466), (1.0, -0.8111, -0.53), (-1.0, -0.9192, -0.3915), (-1.0, -0.9268, -0.3731), (1.0, -0.8913, -0.38), (1.0, -0.8989, -0.3616), (-1.0, -0.9779, -0.2047), (-1.0, -0.9818, -0.1851), (1.0, -0.9483, -0.1988), (1.0, -0.9522, -0.1793), (-1.0, -0.999, -0.009952), (-1.0, -0.999, 0.009952), (1.0, -0.9689, -0.009952), (1.0, -0.9689, 0.009952), (-1.0, -0.9818, 0.1851), (-1.0, -0.9779, 0.2047), (1.0, -0.9522, 0.1793), (1.0, -0.9483, 0.1988), (-1.0, -0.9268, 0.3731), (-1.0, -0.9192, 0.3915), (1.0, -0.8989, 0.3616), (1.0, -0.8913, 0.38), (-1.0, -0.8362, 0.5468), (-1.0, -0.8251, 0.5633), (1.0, -0.8111, 0.53), (1.0, -0.8001, 0.5466), (-1.0, -0.7135, 0.6994), (-1.0, -0.6994, 0.7135), (1.0, -0.6921, 0.6781), (1.0, -0.6781, 0.6921), (-1.0, -0.5633, 0.8251), (-1.0, -0.5468, 0.8362), (1.0, -0.5466, 0.8001), (1.0, -0.53, 0.8111), (-1.0, -0.3915, 0.9192), (-1.0, -0.3731, 0.9268), (1.0, -0.38, 0.8913), (1.0, -0.3616, 0.8989), (-1.0, -0.2047, 0.9779), (-1.0, -0.1851, 0.9818), (1.0, -0.1988, 0.9483), (1.0, -0.1793, 0.9522), (-1.0, -0.009952, 0.999), (-1.0, 0.009952, 0.999), (1.0, -0.009952, 0.9689), (1.0, 0.009952, 0.9689), (-1.0, 0.1851, 0.9818), (-1.0, 0.2047, 0.9779), (1.0, 0.1793, 0.9522), (1.0, 0.1988, 0.9483), (-1.0, 0.3731, 0.9268), (-1.0, 0.3915, 0.9192), (1.0, 0.3616, 0.8989), (1.0, 0.38, 0.8913), (-1.0, 0.5468, 0.8362), (-1.0, 0.5633, 0.8251), (1.0, 0.53, 0.8111), (1.0, 0.5466, 0.8001), (-1.0, 0.6994, 0.7135), (-1.0, 0.7135, 0.6994), (1.0, 0.6781, 0.6921), (1.0, 0.6921, 0.6781), (-1.0, 0.8251, 0.5633), (-1.0, 0.8362, 0.5468), (1.0, 0.8001, 0.5466), (1.0, 0.8111, 0.53), (-1.0, 0.9192, 0.3915), (-1.0, 0.9268, 0.3731), (1.0, 0.8913, 0.38), (1.0, 0.8989, 0.3616), (-1.0, 0.9779, 0.2047), (-1.0, 0.9818, 0.1851), (1.0, 0.9483, 0.1988), (1.0, 0.9522, 0.1793), (1.0, 0.9779, -0.2047), (1.0, 0.9818, -0.1851), (1.0, 0.999, -0.009952), (1.0, 0.999, 0.009952), (1.0, 0.9192, -0.3915), (1.0, 0.9268, -0.3731), (1.0, 0.8251, -0.5633), (1.0, 0.8362, -0.5468), (1.0, 0.6994, -0.7135), (1.0, 0.7135, -0.6994), (1.0, 0.5468, -0.8362), (1.0, 0.5633, -0.8251), (1.0, 0.3731, -0.9268), (1.0, 0.3915, -0.9192), (1.0, 0.1851, -0.9818), (1.0, 0.2047, -0.9779), (1.0, -0.009952, -0.999), (1.0, 0.009952, -0.999), (1.0, -0.2047, -0.9779), (1.0, -0.1851, -0.9818), (1.0, -0.3915, -0.9192), (1.0, -0.3731, -0.9268), (1.0, -0.5633, -0.8251), (1.0, -0.5468, -0.8362), (1.0, -0.7135, -0.6994), (1.0, -0.6994, -0.7135), (1.0, -0.8362, -0.5468), (1.0, -0.8251, -0.5633), (1.0, -0.9268, -0.3731), (1.0, -0.9192, -0.3915), (1.0, -0.9818, -0.1851), (1.0, -0.9779, -0.2047), (1.0, -0.999, 0.009952), (1.0, -0.999, -0.009952), (1.0, -0.9779, 0.2047), (1.0, -0.9818, 0.1851), (1.0, -0.9192, 0.3915), (1.0, -0.9268, 0.3731), (1.0, -0.8251, 0.5633), (1.0, -0.8362, 0.5468), (1.0, -0.6994, 0.7135), (1.0, -0.7135, 0.6994), (1.0, -0.5468, 0.8362), (1.0, -0.5633, 0.8251), (1.0, -0.3731, 0.9268), (1.0, -0.3915, 0.9192), (1.0, -0.1851, 0.9818), (1.0, -0.2047, 0.9779), (1.0, 0.009952, 0.999), (1.0, -0.009952, 0.999), (1.0, 0.2047, 0.9779), (1.0, 0.1851, 0.9818), (1.0, 0.3915, 0.9192), (1.0, 0.3731, 0.9268), (1.0, 0.5633, 0.8251), (1.0, 0.5468, 0.8362), (1.0, 0.7135, 0.6994), (1.0, 0.6994, 0.7135), (1.0, 0.8362, 0.5468), (1.0, 0.8251, 0.5633), (1.0, 0.9268, 0.3731), (1.0, 0.9192, 0.3915), (1.0, 0.9818, 0.1851), (1.0, 0.9779, 0.2047), (-1.0, 0.9689, -0.009952), (-1.0, 0.9689, 0.009952), (-1.0, 0.9483, -0.1988), (-1.0, 0.9522, -0.1793), (-1.0, 0.8913, -0.38), (-1.0, 0.8989, -0.3616), (-1.0, 0.8001, -0.5466), (-1.0, 0.8111, -0.53), (-1.0, 0.6781, -0.6921), (-1.0, 0.6921, -0.6781), (-1.0, 0.53, -0.8111), (-1.0, 0.5466, -0.8001), (-1.0, 0.3616, -0.8989), (-1.0, 0.38, -0.8913), (-1.0, 0.1793, -0.9522), (-1.0, 0.1988, -0.9483), (-1.0, -0.009952, -0.9689), (-1.0, 0.009952, -0.9689), (-1.0, -0.1988, -0.9483), (-1.0, -0.1793, -0.9522), (-1.0, -0.38, -0.8913), (-1.0, -0.3616, -0.8989), (-1.0, -0.5466, -0.8001), (-1.0, -0.53, -0.8111), (-1.0, -0.6921, -0.6781), (-1.0, -0.6781, -0.6921), (-1.0, -0.8111, -0.53), (-1.0, -0.8001, -0.5466), (-1.0, -0.8989, -0.3616), (-1.0, -0.8913, -0.38), (-1.0, -0.9522, -0.1793), (-1.0, -0.9483, -0.1988), (-1.0, -0.9689, 0.009952), (-1.0, -0.9689, -0.009952), (-1.0, -0.9483, 0.1988), (-1.0, -0.9522, 0.1793), (-1.0, -0.8913, 0.38), (-1.0, -0.8989, 0.3616), (-1.0, -0.8001, 0.5466), (-1.0, -0.8111, 0.53), (-1.0, -0.6781, 0.6921), (-1.0, -0.6921, 0.6781), (-1.0, -0.53, 0.8111), (-1.0, -0.5466, 0.8001), (-1.0, -0.3616, 0.8989), (-1.0, -0.38, 0.8913), (-1.0, -0.1793, 0.9522), (-1.0, -0.1988, 0.9483), (-1.0, 0.009952, 0.9689), (-1.0, -0.009952, 0.9689), (-1.0, 0.1988, 0.9483), (-1.0, 0.1793, 0.9522), (-1.0, 0.38, 0.8913), (-1.0, 0.3616, 0.8989), (-1.0, 0.5466, 0.8001), (-1.0, 0.53, 0.8111), (-1.0, 0.6921, 0.6781), (-1.0, 0.6781, 0.6921), (-1.0, 0.8111, 0.53), (-1.0, 0.8001, 0.5466), (-1.0, 0.8989, 0.3616), (-1.0, 0.8913, 0.38), (-1.0, 0.9522, 0.1793), (-1.0, 0.9483, 0.1988), (0.985, -0.1793, 0.9522), (0.985, -0.1988, 0.9483), (0.985, -0.38, 0.8913), (0.985, -0.3616, 0.8989), (0.985, -0.38, -0.8913), (0.985, -0.3616, -0.8989), (0.985, -0.1793, -0.9522), (0.985, -0.1988, -0.9483), (0.985, 0.009952, 0.9689), (0.985, -0.009952, 0.9689), (0.985, -0.5466, -0.8001), (0.985, -0.53, -0.8111), (0.985, 0.1988, 0.9483), (0.985, 0.1793, 0.9522), (0.985, -0.6921, -0.6781), (0.985, -0.6781, -0.6921), (0.985, 0.38, 0.8913), (0.985, 0.3616, 0.8989), (0.985, -0.8111, -0.53), (0.985, -0.8001, -0.5466), (0.985, 0.5466, 0.8001), (0.985, 0.53, 0.8111), (0.985, -0.8989, -0.3616), (0.985, -0.8913, -0.38), (0.985, 0.9483, -0.1988), (0.985, 0.9522, -0.1793), (0.985, 0.9689, 0.009952), (0.985, 0.9689, -0.009952), (0.985, 0.6921, 0.6781), (0.985, 0.6781, 0.6921), (0.985, -0.9522, -0.1793), (0.985, -0.9483, -0.1988), (0.985, 0.8913, -0.38), (0.985, 0.8989, -0.3616), (0.985, 0.8111, 0.53), (0.985, 0.8001, 0.5466), (0.985, -0.9689, 0.009952), (0.985, -0.9689, -0.009952), (0.985, 0.8001, -0.5466), (0.985, 0.8111, -0.53), (0.985, 0.8989, 0.3616), (0.985, 0.8913, 0.38), (0.985, -0.9483, 0.1988), (0.985, -0.9522, 0.1793), (0.985, 0.6781, -0.6921), (0.985, 0.6921, -0.6781), (0.985, 0.9522, 0.1793), (0.985, 0.9483, 0.1988), (0.985, -0.8913, 0.38), (0.985, -0.8989, 0.3616), (0.985, 0.53, -0.8111), (0.985, 0.5466, -0.8001), (0.985, -0.8001, 0.5466), (0.985, -0.8111, 0.53), (0.985, 0.3616, -0.8989), (0.985, 0.38, -0.8913), (0.985, -0.6781, 0.6921), (0.985, -0.6921, 0.6781), (0.985, 0.1793, -0.9522), (0.985, 0.1988, -0.9483), (0.985, -0.53, 0.8111), (0.985, -0.5466, 0.8001), (0.985, -0.009952, -0.9689), (0.985, 0.009952, -0.9689)], [], [(125, 190, 131, 0), (289, 280, 194, 197), (295, 288, 196, 199), (301, 294, 198, 201), (307, 300, 200, 203), (311, 306, 202, 205), (315, 310, 204, 207), (319, 314, 206, 209), (262, 318, 208, 211), (261, 263, 210, 213), (267, 260, 212, 215), (271, 266, 214, 217), (275, 270, 216, 219), (279, 274, 218, 221), (287, 278, 220, 223), (293, 286, 222, 225), (299, 292, 224, 227), (305, 298, 226, 229), (309, 304, 228, 231), (313, 308, 230, 233), (317, 312, 232, 235), (258, 316, 234, 237), (257, 259, 236, 239), (265, 256, 238, 241), (269, 264, 240, 243), (273, 268, 242, 245), (277, 272, 244, 247), (285, 276, 246, 249), (291, 284, 248, 251), (297, 290, 250, 253), (303, 296, 252, 255), (281, 283, 192, 195), (93, 174, 177, 96), (41, 148, 151, 44), (97, 176, 179, 100), (45, 150, 153, 48), (101, 178, 181, 104), (49, 152, 155, 52), (105, 180, 183, 108), (53, 154, 157, 56), (109, 182, 185, 112), (57, 156, 159, 60), (282, 302, 254, 193), (113, 184, 187, 116), (61, 158, 161, 64), (9, 132, 135, 12), (117, 186, 189, 120), (65, 160, 163, 68), (13, 134, 137, 16), (121, 188, 191, 124), (69, 162, 165, 72), (17, 136, 139, 20), (73, 164, 167, 76), (21, 138, 141, 24), (5, 128, 133, 8), (77, 166, 169, 80), (25, 140, 143, 28), (81, 168, 171, 84), (29, 142, 145, 32), (85, 170, 173, 88), (33, 144, 147, 36), (89, 172, 175, 92), (37, 146, 149, 40), (0, 131, 130, 1), (128, 5, 4, 129), (132, 9, 8, 133), (134, 13, 12, 135), (136, 17, 16, 137), (138, 21, 20, 139), (140, 25, 24, 141), (142, 29, 28, 143), (144, 33, 32, 145), (146, 37, 36, 147), (148, 41, 40, 149), (150, 45, 44, 151), (152, 49, 48, 153), (154, 53, 52, 155), (156, 57, 56, 157), (158, 61, 60, 159), (160, 65, 64, 161), (162, 69, 68, 163), (164, 73, 72, 165), (166, 77, 76, 167), (168, 81, 80, 169), (170, 85, 84, 171), (172, 89, 88, 173), (174, 93, 92, 175), (176, 97, 96, 177), (178, 101, 100, 179), (180, 105, 104, 181), (182, 109, 108, 183), (184, 113, 112, 185), (186, 117, 116, 187), (188, 121, 120, 189), (190, 125, 124, 191), (256, 95, 94, 257), (258, 237, 236, 259), (260, 43, 42, 261), (262, 211, 210, 263), (264, 99, 98, 265), (266, 47, 46, 267), (268, 103, 102, 269), (270, 51, 50, 271), (272, 107, 106, 273), (274, 55, 54, 275), (276, 111, 110, 277), (278, 59, 58, 279), (280, 7, 6, 281), (282, 193, 192, 283), (284, 115, 114, 285), (286, 63, 62, 287), (288, 11, 10, 289), (290, 119, 118, 291), (292, 67, 66, 293), (294, 15, 14, 295), (296, 123, 122, 297), (298, 71, 70, 299), (300, 19, 18, 301), (302, 127, 126, 303), (304, 75, 74, 305), (306, 23, 22, 307), (308, 79, 78, 309), (310, 27, 26, 311), (312, 83, 82, 313), (314, 31, 30, 315), (316, 87, 86, 317), (318, 35, 34, 319), (1, 130, 129, 4), (193, 254, 125, 0), (254, 255, 124, 125), (255, 252, 121, 124), (252, 253, 120, 121), (253, 250, 117, 120), (250, 251, 116, 117), (251, 248, 113, 116), (248, 249, 112, 113), (249, 246, 109, 112), (246, 247, 108, 109), (247, 244, 105, 108), (244, 245, 104, 105), (245, 242, 101, 104), (242, 243, 100, 101), (243, 240, 97, 100), (240, 241, 96, 97), (241, 238, 93, 96), (238, 239, 92, 93), (239, 236, 89, 92), (236, 237, 88, 89), (237, 234, 85, 88), (234, 235, 84, 85), (235, 232, 81, 84), (232, 233, 80, 81), (233, 230, 77, 80), (230, 231, 76, 77), (231, 228, 73, 76), (228, 229, 72, 73), (229, 226, 69, 72), (226, 227, 68, 69), (227, 224, 65, 68), (224, 225, 64, 65), (225, 222, 61, 64), (222, 223, 60, 61), (223, 220, 57, 60), (220, 221, 56, 57), (221, 218, 53, 56), (218, 219, 52, 53), (219, 216, 49, 52), (216, 217, 48, 49), (217, 214, 45, 48), (214, 215, 44, 45), (215, 212, 41, 44), (212, 213, 40, 41), (213, 210, 37, 40), (210, 211, 36, 37), (211, 208, 33, 36), (208, 209, 32, 33), (209, 206, 29, 32), (206, 207, 28, 29), (207, 204, 25, 28), (204, 205, 24, 25), (205, 202, 21, 24), (202, 203, 20, 21), (203, 200, 17, 20), (200, 201, 16, 17), (201, 198, 13, 16), (198, 199, 12, 13), (199, 196, 9, 12), (196, 197, 8, 9), (197, 194, 5, 8), (194, 195, 4, 5), (195, 192, 1, 4), (192, 193, 0, 1), (3, 6, 129, 130), (6, 7, 128, 129), (7, 10, 133, 128), (10, 11, 132, 133), (11, 14, 135, 132), (14, 15, 134, 135), (15, 18, 137, 134), (18, 19, 136, 137), (19, 22, 139, 136), (22, 23, 138, 139), (23, 26, 141, 138), (26, 27, 140, 141), (27, 30, 143, 140), (30, 31, 142, 143), (31, 34, 145, 142), (34, 35, 144, 145), (35, 38, 147, 144), (38, 39, 146, 147), (39, 42, 149, 146), (42, 43, 148, 149), (43, 46, 151, 148), (46, 47, 150, 151), (47, 50, 153, 150), (50, 51, 152, 153), (51, 54, 155, 152), (54, 55, 154, 155), (55, 58, 157, 154), (58, 59, 156, 157), (59, 62, 159, 156), (62, 63, 158, 159), (63, 66, 161, 158), (66, 67, 160, 161), (67, 70, 163, 160), (70, 71, 162, 163), (71, 74, 165, 162), (74, 75, 164, 165), (75, 78, 167, 164), (78, 79, 166, 167), (79, 82, 169, 166), (82, 83, 168, 169), (83, 86, 171, 168), (86, 87, 170, 171), (87, 90, 173, 170), (90, 91, 172, 173), (91, 94, 175, 172), (94, 95, 174, 175), (95, 98, 177, 174), (98, 99, 176, 177), (99, 102, 179, 176), (102, 103, 178, 179), (103, 106, 181, 178), (106, 107, 180, 181), (107, 110, 183, 180), (110, 111, 182, 183), (111, 114, 185, 182), (114, 115, 184, 185), (115, 118, 187, 184), (118, 119, 186, 187), (119, 122, 189, 186), (122, 123, 188, 189), (123, 126, 191, 188), (126, 127, 190, 191), (127, 2, 131, 190), (2, 3, 130, 131), (208, 318, 319, 209), (234, 316, 317, 235), (206, 314, 315, 207), (232, 312, 313, 233), (204, 310, 311, 205), (230, 308, 309, 231), (202, 306, 307, 203), (228, 304, 305, 229), (254, 302, 303, 255), (200, 300, 301, 201), (226, 298, 299, 227), (252, 296, 297, 253), (198, 294, 295, 199), (224, 292, 293, 225), (250, 290, 291, 251), (196, 288, 289, 197), (222, 286, 287, 223), (248, 284, 285, 249), (2, 282, 283, 3), (194, 280, 281, 195), (220, 278, 279, 221), (246, 276, 277, 247), (218, 274, 275, 219), (244, 272, 273, 245), (216, 270, 271, 217), (242, 268, 269, 243), (214, 266, 267, 215), (240, 264, 265, 241), (38, 262, 263, 39), (212, 260, 261, 213), (90, 258, 259, 91), (238, 256, 257, 239), (2, 127, 302, 282), (6, 3, 283, 281), (126, 123, 296, 303), (122, 119, 290, 297), (118, 115, 284, 291), (114, 111, 276, 285), (110, 107, 272, 277), (106, 103, 268, 273), (102, 99, 264, 269), (98, 95, 256, 265), (94, 91, 259, 257), (90, 87, 316, 258), (86, 83, 312, 317), (82, 79, 308, 313), (78, 75, 304, 309), (74, 71, 298, 305), (70, 67, 292, 299), (66, 63, 286, 293), (62, 59, 278, 287), (58, 55, 274, 279), (54, 51, 270, 275), (50, 47, 266, 271), (46, 43, 260, 267), (42, 39, 263, 261), (38, 35, 318, 262), (34, 31, 314, 319), (30, 27, 310, 315), (26, 23, 306, 311), (22, 19, 300, 307), (18, 15, 294, 301), (14, 11, 288, 295), (10, 7, 280, 289)])
_uv = me_cylinder_002.uv_layers.new(name='UVMap')
_uv.uv.foreach_set('vector', [0.2069, 0.9983, 0.2069, 0.001663, 0.2946, 0.001663, 0.2946, 0.9983, 0.4752, 0.9908, 0.3904, 0.9908, 0.3904, 0.001738, 0.4752, 0.001738, 0.5698, 0.9908, 0.4851, 0.9908, 0.4851, 0.001738, 0.5698, 0.001738, 0.6645, 0.9908, 0.5798, 0.9908, 0.5798, 0.001738, 0.6645, 0.001738, 0.7592, 0.9908, 0.6744, 0.9908, 0.6744, 0.001738, 0.7592, 0.001738, 0.6645, 0.009212, 0.7493, 0.009212, 0.7493, 0.9983, 0.6645, 0.9983, 0.5698, 0.009212, 0.6546, 0.009212, 0.6546, 0.9983, 0.5698, 0.9983, 0.4752, 0.009212, 0.5599, 0.009212, 0.5599, 0.9983, 0.4752, 0.9983, 0.3805, 0.009212, 0.4652, 0.009212, 0.4652, 0.9983, 0.3805, 0.9983, 0.2858, 0.009212, 0.3706, 0.009212, 0.3706, 0.9983, 0.2858, 0.9983, 0.1911, 0.009212, 0.2759, 0.009212, 0.2759, 0.9983, 0.1911, 0.9983, 0.09642, 0.009212, 0.1812, 0.009212, 0.1812, 0.9983, 0.09642, 0.9983, 0.001738, 0.009212, 0.0865, 0.009212, 0.0865, 0.9983, 0.001738, 0.9983, 0.09642, 0.9908, 0.01165, 0.9908, 0.01165, 0.001738, 0.09642, 0.001738, 0.1911, 0.9908, 0.1063, 0.9908, 0.1063, 0.001738, 0.1911, 0.001738, 0.2858, 0.9908, 0.201, 0.9908, 0.201, 0.001738, 0.2858, 0.001738, 0.3805, 0.9908, 0.2957, 0.9908, 0.2957, 0.001738, 0.3805, 0.001738, 0.4752, 0.9908, 0.3904, 0.9908, 0.3904, 0.001738, 0.4752, 0.001738, 0.5698, 0.9908, 0.4851, 0.9908, 0.4851, 0.001738, 0.5698, 0.001738, 0.6645, 0.9908, 0.5798, 0.9908, 0.5798, 0.001738, 0.6645, 0.001738, 0.7592, 0.9908, 0.6744, 0.9908, 0.6744, 0.001738, 0.7592, 0.001738, 0.09642, 0.9908, 0.01166, 0.9908, 0.01165, 0.001738, 0.09642, 0.001738, 0.1911, 0.9908, 0.1063, 0.9908, 0.1063, 0.001738, 0.1911, 0.001738, 0.2858, 0.9908, 0.201, 0.9908, 0.201, 0.001738, 0.2858, 0.001738, 0.3805, 0.9908, 0.2957, 0.9908, 0.2957, 0.001738, 0.3805, 0.001738, 0.4752, 0.9908, 0.3904, 0.9908, 0.3904, 0.001738, 0.4752, 0.001738, 0.5698, 0.9908, 0.4851, 0.9908, 0.4851, 0.001738, 0.5698, 0.001738, 0.6645, 0.9908, 0.5798, 0.9908, 0.5798, 0.001738, 0.6645, 0.001738, 0.7592, 0.9908, 0.6744, 0.9908, 0.6744, 0.001738, 0.7592, 0.001738, 0.09642, 0.9908, 0.01165, 0.9908, 0.01165, 0.001738, 0.09642, 0.001738, 0.1911, 0.9908, 0.1063, 0.9908, 0.1063, 0.001738, 0.1911, 0.001738, 0.3805, 0.9908, 0.2957, 0.9908, 0.2957, 0.001738, 0.3805, 0.001738, 0.5776, 0.00186, 0.5776, 0.9981, 0.4899, 0.9981, 0.4899, 0.00186, 0.197, 0.001764, 0.197, 0.9982, 0.1093, 0.9982, 0.1093, 0.001764, 0.48, 0.00186, 0.48, 0.9981, 0.3923, 0.9981, 0.3923, 0.00186, 0.09939, 0.001764, 0.09939, 0.9982, 0.01168, 0.9982, 0.01168, 0.001764, 0.3824, 0.00186, 0.3824, 0.9981, 0.2947, 0.9981, 0.2947, 0.00186, 0.001764, 0.9982, 0.001764, 0.001764, 0.08947, 0.001764, 0.08947, 0.9982, 0.2848, 0.00186, 0.2848, 0.9981, 0.1971, 0.9981, 0.1971, 0.00186, 0.09939, 0.9982, 0.09939, 0.001764, 0.1871, 0.001764, 0.1871, 0.9982, 0.1872, 0.00186, 0.1872, 0.9981, 0.09946, 0.9981, 0.09946, 0.00186, 0.197, 0.9982, 0.197, 0.001764, 0.2847, 0.001764, 0.2847, 0.9982, 0.2858, 0.9908, 0.201, 0.9908, 0.201, 0.001738, 0.2858, 0.001738, 0.08955, 0.001861, 0.08955, 0.9981, 0.00186, 0.9981, 0.00186, 0.00186, 0.2946, 0.9982, 0.2946, 0.001764, 0.3823, 0.001764, 0.3823, 0.9982, 0.4998, 0.9983, 0.4998, 0.001663, 0.5875, 0.001663, 0.5875, 0.9983, 0.01158, 0.9983, 0.01158, 0.001663, 0.09931, 0.001663, 0.09931, 0.9983, 0.3923, 0.9982, 0.3923, 0.001764, 0.48, 0.001764, 0.48, 0.9982, 0.5974, 0.9983, 0.5974, 0.001663, 0.6852, 0.001663, 0.6852, 0.9983, 0.1092, 0.9983, 0.1092, 0.001663, 0.1969, 0.001663, 0.1969, 0.9983, 0.4899, 0.9982, 0.4899, 0.001764, 0.5776, 0.001764, 0.5776, 0.9982, 0.7828, 0.001764, 0.7828, 0.9982, 0.695, 0.9982, 0.695, 0.001764, 0.5875, 0.9982, 0.5875, 0.001764, 0.6752, 0.001764, 0.6752, 0.9982, 0.6851, 0.001764, 0.6851, 0.9982, 0.5974, 0.9982, 0.5974, 0.001764, 0.4022, 0.9983, 0.4022, 0.001663, 0.4899, 0.001663, 0.4899, 0.9983, 0.6851, 0.9982, 0.6851, 0.001764, 0.7728, 0.001764, 0.7728, 0.9982, 0.5875, 0.001764, 0.5875, 0.9982, 0.4998, 0.9982, 0.4998, 0.001764, 0.8704, 0.00186, 0.8704, 0.9981, 0.7827, 0.9981, 0.7827, 0.00186, 0.4899, 0.001764, 0.4899, 0.9982, 0.4022, 0.9982, 0.4022, 0.001764, 0.7728, 0.00186, 0.7728, 0.9981, 0.6851, 0.9981, 0.6851, 0.00186, 0.3923, 0.001764, 0.3923, 0.9982, 0.3046, 0.9982, 0.3046, 0.001764, 0.6752, 0.00186, 0.6752, 0.9981, 0.5875, 0.9981, 0.5875, 0.00186, 0.2946, 0.001764, 0.2946, 0.9982, 0.2069, 0.9982, 0.2069, 0.001764, 0.2946, 0.9983, 0.2946, 0.001663, 0.3045, 0.001663, 0.3045, 0.9983, 0.4022, 0.001663, 0.4022, 0.9983, 0.3922, 0.9983, 0.3922, 0.001663, 0.4998, 0.001663, 0.4998, 0.9983, 0.4899, 0.9983, 0.4899, 0.001663, 0.5974, 0.001663, 0.5974, 0.9983, 0.5875, 0.9983, 0.5875, 0.001663, 0.6951, 0.001663, 0.6951, 0.9983, 0.6852, 0.9983, 0.6852, 0.001663, 0.6851, 0.9982, 0.6851, 0.001764, 0.695, 0.001764, 0.695, 0.9982, 0.5875, 0.9982, 0.5875, 0.001764, 0.5974, 0.001764, 0.5974, 0.9982, 0.4899, 0.9982, 0.4899, 0.001764, 0.4998, 0.001764, 0.4998, 0.9982, 0.3923, 0.9982, 0.3923, 0.001764, 0.4022, 0.001764, 0.4022, 0.9982, 0.2946, 0.9982, 0.2946, 0.001764, 0.3046, 0.001764, 0.3046, 0.9982, 0.197, 0.9982, 0.197, 0.001764, 0.2069, 0.001764, 0.2069, 0.9982, 0.09939, 0.9982, 0.09939, 0.001764, 0.1093, 0.001764, 0.1093, 0.9982, 0.001764, 0.9982, 0.001764, 0.001764, 0.01168, 0.001764, 0.01168, 0.9982, 0.09939, 0.001764, 0.09939, 0.9982, 0.08947, 0.9982, 0.08947, 0.001764, 0.197, 0.001764, 0.197, 0.9982, 0.1871, 0.9982, 0.1871, 0.001764, 0.2946, 0.001764, 0.2946, 0.9982, 0.2847, 0.9982, 0.2847, 0.001764, 0.3923, 0.001764, 0.3923, 0.9982, 0.3823, 0.9982, 0.3823, 0.001764, 0.4899, 0.001764, 0.4899, 0.9982, 0.48, 0.9982, 0.48, 0.001764, 0.5875, 0.001764, 0.5875, 0.9982, 0.5776, 0.9982, 0.5776, 0.001764, 0.6851, 0.001764, 0.6851, 0.9982, 0.6752, 0.9982, 0.6752, 0.001764, 0.7828, 0.001764, 0.7828, 0.9982, 0.7728, 0.9982, 0.7728, 0.001764, 0.7728, 0.9981, 0.7728, 0.00186, 0.7827, 0.00186, 0.7827, 0.9981, 0.6752, 0.9981, 0.6752, 0.00186, 0.6851, 0.00186, 0.6851, 0.9981, 0.5776, 0.9981, 0.5776, 0.00186, 0.5875, 0.00186, 0.5875, 0.9981, 0.48, 0.9981, 0.48, 0.00186, 0.4899, 0.00186, 0.4899, 0.9981, 0.3824, 0.9981, 0.3824, 0.00186, 0.3923, 0.00186, 0.3923, 0.9981, 0.2848, 0.9981, 0.2848, 0.00186, 0.2947, 0.00186, 0.2947, 0.9981, 0.1872, 0.9981, 0.1872, 0.00186, 0.1971, 0.00186, 0.1971, 0.9981, 0.08955, 0.9981, 0.08955, 0.001861, 0.09946, 0.00186, 0.09946, 0.9981, 0.01158, 0.001663, 0.01158, 0.9983, 0.001663, 0.9983, 0.001663, 0.001663, 0.1092, 0.001663, 0.1092, 0.9983, 0.09931, 0.9983, 0.09931, 0.001663, 0.2069, 0.001663, 0.2069, 0.9983, 0.1969, 0.9983, 0.1969, 0.001663, 0.201, 0.9908, 0.201, 0.9983, 0.1911, 0.9983, 0.1911, 0.9908, 0.09642, 0.9908, 0.09642, 0.001738, 0.1063, 0.001738, 0.1063, 0.9908, 0.2759, 0.009212, 0.2759, 0.001738, 0.2858, 0.001738, 0.2858, 0.009212, 0.3805, 0.009212, 0.3805, 0.9983, 0.3706, 0.9983, 0.3706, 0.009212, 0.2957, 0.9908, 0.2957, 0.9983, 0.2858, 0.9983, 0.2858, 0.9908, 0.1812, 0.009212, 0.1812, 0.001738, 0.1911, 0.001738, 0.1911, 0.009212, 0.3904, 0.9908, 0.3904, 0.9983, 0.3805, 0.9983, 0.3805, 0.9908, 0.0865, 0.009212, 0.0865, 0.001738, 0.09642, 0.001738, 0.09642, 0.009212, 0.4851, 0.9908, 0.4851, 0.9983, 0.4752, 0.9983, 0.4752, 0.9908, 0.01165, 0.9908, 0.01165, 0.9983, 0.001738, 0.9983, 0.001738, 0.9908, 0.5798, 0.9908, 0.5798, 0.9983, 0.5698, 0.9983, 0.5698, 0.9908, 0.1063, 0.9908, 0.1063, 0.9983, 0.09642, 0.9983, 0.09642, 0.9908, 0.3904, 0.9908, 0.3904, 0.9983, 0.3805, 0.9983, 0.3805, 0.9908, 0.2858, 0.9908, 0.2858, 0.001738, 0.2957, 0.001738, 0.2957, 0.9908, 0.6744, 0.9908, 0.6744, 0.9983, 0.6645, 0.9983, 0.6645, 0.9908, 0.201, 0.9908, 0.201, 0.9983, 0.1911, 0.9983, 0.1911, 0.9908, 0.4851, 0.9908, 0.4851, 0.9983, 0.4752, 0.9983, 0.4752, 0.9908, 0.01165, 0.9908, 0.01165, 0.9983, 0.001738, 0.9983, 0.001738, 0.9908, 0.2957, 0.9908, 0.2957, 0.9983, 0.2858, 0.9983, 0.2858, 0.9908, 0.5798, 0.9908, 0.5798, 0.9983, 0.5698, 0.9983, 0.5698, 0.9908, 0.1063, 0.9908, 0.1063, 0.9983, 0.09642, 0.9983, 0.09642, 0.9908, 0.3904, 0.9908, 0.3904, 0.9983, 0.3805, 0.9983, 0.3805, 0.9908, 0.6744, 0.9908, 0.6744, 0.9983, 0.6645, 0.9983, 0.6645, 0.9908, 0.201, 0.9908, 0.201, 0.9983, 0.1911, 0.9983, 0.1911, 0.9908, 0.4851, 0.9908, 0.4851, 0.9983, 0.4752, 0.9983, 0.4752, 0.9908, 0.7493, 0.009212, 0.7493, 0.001738, 0.7592, 0.001738, 0.7592, 0.009212, 0.5798, 0.9908, 0.5798, 0.9983, 0.5698, 0.9983, 0.5698, 0.9908, 0.6546, 0.009212, 0.6546, 0.001738, 0.6645, 0.001738, 0.6645, 0.009212, 0.6744, 0.9908, 0.6744, 0.9983, 0.6645, 0.9983, 0.6645, 0.9908, 0.5599, 0.009212, 0.5599, 0.001738, 0.5698, 0.001738, 0.5698, 0.009212, 0.01166, 0.9908, 0.01165, 0.9983, 0.001738, 0.9983, 0.001738, 0.9908, 0.4652, 0.009212, 0.4652, 0.001738, 0.4752, 0.001738, 0.4752, 0.009212, 0.3045, 0.9983, 0.3045, 0.001663, 0.3922, 0.001663, 0.3922, 0.9983, 0.3177, 0.1775, 0.3177, 0.1504, 0.3224, 0.15, 0.3224, 0.178, 0.3177, 0.1504, 0.3174, 0.1473, 0.3221, 0.1468, 0.3224, 0.15, 0.3174, 0.1473, 0.3121, 0.1207, 0.3167, 0.1193, 0.3221, 0.1468, 0.3121, 0.1207, 0.3112, 0.1177, 0.3157, 0.1163, 0.3167, 0.1193, 0.3112, 0.1177, 0.3008, 0.09265, 0.305, 0.09039, 0.3157, 0.1163, 0.3008, 0.09265, 0.2993, 0.08985, 0.3035, 0.08759, 0.305, 0.09039, 0.2993, 0.08985, 0.2842, 0.06733, 0.288, 0.06428, 0.3035, 0.08759, 0.2842, 0.06733, 0.2822, 0.06488, 0.2859, 0.06183, 0.288, 0.06428, 0.2822, 0.06488, 0.2631, 0.04572, 0.2661, 0.04201, 0.2859, 0.06183, 0.2631, 0.04572, 0.2606, 0.04371, 0.2637, 0.04, 0.2661, 0.04201, 0.2606, 0.04371, 0.2381, 0.02866, 0.2404, 0.02443, 0.2637, 0.04, 0.2381, 0.02866, 0.2353, 0.02717, 0.2376, 0.02293, 0.2404, 0.02443, 0.2353, 0.02717, 0.2103, 0.0168, 0.2117, 0.01221, 0.2376, 0.02293, 0.2103, 0.0168, 0.2072, 0.01588, 0.2086, 0.01129, 0.2117, 0.01221, 0.2072, 0.01588, 0.1807, 0.0106, 0.1811, 0.005819, 0.2086, 0.01129, 0.1807, 0.0106, 0.1775, 0.01029, 0.178, 0.005509, 0.1811, 0.005819, 0.1775, 0.01029, 0.1504, 0.01029, 0.15, 0.005509, 0.178, 0.005509, 0.1504, 0.01029, 0.1473, 0.0106, 0.1468, 0.005819, 0.15, 0.005509, 0.1473, 0.0106, 0.1207, 0.01588, 0.1193, 0.01129, 0.1468, 0.005819, 0.1207, 0.01588, 0.1177, 0.0168, 0.1163, 0.01221, 0.1193, 0.01129, 0.1177, 0.0168, 0.09265, 0.02717, 0.09039, 0.02293, 0.1163, 0.01221, 0.09265, 0.02717, 0.08985, 0.02866, 0.08759, 0.02443, 0.09039, 0.02293, 0.08985, 0.02866, 0.06733, 0.04371, 0.06428, 0.04, 0.08759, 0.02443, 0.06733, 0.04371, 0.06488, 0.04572, 0.06183, 0.04201, 0.06428, 0.04, 0.06488, 0.04572, 0.04572, 0.06488, 0.04201, 0.06183, 0.06183, 0.04201, 0.04572, 0.06488, 0.04371, 0.06733, 0.04, 0.06428, 0.04201, 0.06183, 0.04371, 0.06733, 0.02866, 0.08985, 0.02443, 0.08759, 0.04, 0.06428, 0.02866, 0.08985, 0.02717, 0.09265, 0.02293, 0.09039, 0.02443, 0.08759, 0.02717, 0.09265, 0.0168, 0.1177, 0.01221, 0.1163, 0.02293, 0.09039, 0.0168, 0.1177, 0.01588, 0.1207, 0.01129, 0.1193, 0.01221, 0.1163, 0.01588, 0.1207, 0.0106, 0.1473, 0.005819, 0.1468, 0.01129, 0.1193, 0.0106, 0.1473, 0.01029, 0.1504, 0.005509, 0.15, 0.005819, 0.1468, 0.01029, 0.1504, 0.01029, 0.1775, 0.005509, 0.178, 0.005509, 0.15, 0.01029, 0.1775, 0.0106, 0.1807, 0.005819, 0.1811, 0.005509, 0.178, 0.0106, 0.1807, 0.01588, 0.2072, 0.01129, 0.2086, 0.005819, 0.1811, 0.01588, 0.2072, 0.0168, 0.2103, 0.01221, 0.2117, 0.01129, 0.2086, 0.0168, 0.2103, 0.02717, 0.2353, 0.02293, 0.2376, 0.01221, 0.2117, 0.02717, 0.2353, 0.02866, 0.2381, 0.02443, 0.2404, 0.02293, 0.2376, 0.02866, 0.2381, 0.04371, 0.2606, 0.04, 0.2637, 0.02443, 0.2404, 0.04371, 0.2606, 0.04572, 0.2631, 0.04201, 0.2661, 0.04, 0.2637, 0.04572, 0.2631, 0.06488, 0.2822, 0.06183, 0.2859, 0.04201, 0.2661, 0.06488, 0.2822, 0.06733, 0.2842, 0.06428, 0.288, 0.06183, 0.2859, 0.06733, 0.2842, 0.08985, 0.2993, 0.08759, 0.3035, 0.06428, 0.288, 0.08985, 0.2993, 0.09265, 0.3008, 0.09039, 0.305, 0.08759, 0.3035, 0.09265, 0.3008, 0.1177, 0.3112, 0.1163, 0.3157, 0.09039, 0.305, 0.1177, 0.3112, 0.1207, 0.3121, 0.1193, 0.3167, 0.1163, 0.3157, 0.1207, 0.3121, 0.1473, 0.3174, 0.1468, 0.3221, 0.1193, 0.3167, 0.1473, 0.3174, 0.1504, 0.3177, 0.15, 0.3224, 0.1468, 0.3221, 0.1504, 0.3177, 0.1775, 0.3177, 0.178, 0.3224, 0.15, 0.3224, 0.1775, 0.3177, 0.1807, 0.3174, 0.1811, 0.3221, 0.178, 0.3224, 0.1807, 0.3174, 0.2072, 0.3121, 0.2086, 0.3167, 0.1811, 0.3221, 0.2072, 0.3121, 0.2103, 0.3112, 0.2117, 0.3157, 0.2086, 0.3167, 0.2103, 0.3112, 0.2353, 0.3008, 0.2376, 0.305, 0.2117, 0.3157, 0.2353, 0.3008, 0.2381, 0.2993, 0.2404, 0.3035, 0.2376, 0.305, 0.2381, 0.2993, 0.2606, 0.2842, 0.2637, 0.288, 0.2404, 0.3035, 0.2606, 0.2842, 0.2631, 0.2822, 0.2661, 0.2859, 0.2637, 0.288, 0.2631, 0.2822, 0.2822, 0.2631, 0.2859, 0.2661, 0.2661, 0.2859, 0.2822, 0.2631, 0.2842, 0.2606, 0.288, 0.2637, 0.2859, 0.2661, 0.2842, 0.2606, 0.2993, 0.2381, 0.3035, 0.2404, 0.288, 0.2637, 0.2993, 0.2381, 0.3008, 0.2353, 0.305, 0.2376, 0.3035, 0.2404, 0.3008, 0.2353, 0.3112, 0.2103, 0.3157, 0.2117, 0.305, 0.2376, 0.3112, 0.2103, 0.3121, 0.2072, 0.3167, 0.2086, 0.3157, 0.2117, 0.3121, 0.2072, 0.3174, 0.1807, 0.3221, 0.1811, 0.3167, 0.2086, 0.3174, 0.1807, 0.3177, 0.1775, 0.3224, 0.178, 0.3221, 0.1811, 0.1473, 0.3386, 0.1207, 0.3438, 0.1193, 0.3392, 0.1468, 0.3338, 0.1207, 0.3438, 0.1177, 0.3448, 0.1163, 0.3402, 0.1193, 0.3392, 0.1177, 0.3448, 0.09265, 0.3551, 0.09039, 0.3509, 0.1163, 0.3402, 0.09265, 0.3551, 0.08985, 0.3566, 0.08759, 0.3524, 0.09039, 0.3509, 0.08985, 0.3566, 0.06733, 0.3717, 0.06428, 0.368, 0.08759, 0.3524, 0.06733, 0.3717, 0.06488, 0.3737, 0.06183, 0.37, 0.06428, 0.368, 0.06488, 0.3737, 0.04572, 0.3928, 0.04201, 0.3898, 0.06183, 0.37, 0.04572, 0.3928, 0.04371, 0.3953, 0.04, 0.3922, 0.04201, 0.3898, 0.04371, 0.3953, 0.02866, 0.4178, 0.02443, 0.4155, 0.04, 0.3922, 0.02866, 0.4178, 0.02717, 0.4206, 0.02293, 0.4183, 0.02443, 0.4155, 0.02717, 0.4206, 0.0168, 0.4456, 0.01221, 0.4442, 0.02293, 0.4183, 0.0168, 0.4456, 0.01588, 0.4487, 0.01129, 0.4473, 0.01221, 0.4442, 0.01588, 0.4487, 0.0106, 0.4752, 0.005819, 0.4748, 0.01129, 0.4473, 0.0106, 0.4752, 0.01029, 0.4784, 0.005509, 0.4779, 0.005819, 0.4748, 0.01029, 0.4784, 0.01029, 0.5055, 0.005509, 0.5059, 0.005509, 0.4779, 0.01029, 0.5055, 0.0106, 0.5086, 0.005819, 0.5091, 0.005509, 0.5059, 0.0106, 0.5086, 0.01588, 0.5352, 0.01129, 0.5366, 0.005819, 0.5091, 0.01588, 0.5352, 0.0168, 0.5382, 0.01221, 0.5396, 0.01129, 0.5366, 0.0168, 0.5382, 0.02717, 0.5633, 0.02293, 0.5655, 0.01221, 0.5396, 0.02717, 0.5633, 0.02866, 0.5661, 0.02443, 0.5683, 0.02293, 0.5655, 0.02866, 0.5661, 0.04371, 0.5886, 0.04, 0.5916, 0.02443, 0.5683, 0.04371, 0.5886, 0.04572, 0.591, 0.04201, 0.5941, 0.04, 0.5916, 0.04572, 0.591, 0.06488, 0.6102, 0.06183, 0.6139, 0.04201, 0.5941, 0.06488, 0.6102, 0.06733, 0.6122, 0.06428, 0.6159, 0.06183, 0.6139, 0.06733, 0.6122, 0.08985, 0.6272, 0.08759, 0.6315, 0.06428, 0.6159, 0.08985, 0.6272, 0.09265, 0.6287, 0.09039, 0.633, 0.08759, 0.6315, 0.09265, 0.6287, 0.1177, 0.6391, 0.1163, 0.6437, 0.09039, 0.633, 0.1177, 0.6391, 0.1207, 0.64, 0.1193, 0.6446, 0.1163, 0.6437, 0.1207, 0.64, 0.1473, 0.6453, 0.1468, 0.6501, 0.1193, 0.6446, 0.1473, 0.6453, 0.1504, 0.6456, 0.15, 0.6504, 0.1468, 0.6501, 0.1504, 0.6456, 0.1775, 0.6456, 0.178, 0.6504, 0.15, 0.6504, 0.1775, 0.6456, 0.1807, 0.6453, 0.1811, 0.6501, 0.178, 0.6504, 0.1807, 0.6453, 0.2072, 0.64, 0.2086, 0.6446, 0.1811, 0.6501, 0.2072, 0.64, 0.2103, 0.6391, 0.2117, 0.6437, 0.2086, 0.6446, 0.2103, 0.6391, 0.2353, 0.6287, 0.2376, 0.633, 0.2117, 0.6437, 0.2353, 0.6287, 0.2381, 0.6272, 0.2404, 0.6315, 0.2376, 0.633, 0.2381, 0.6272, 0.2606, 0.6122, 0.2637, 0.6159, 0.2404, 0.6315, 0.2606, 0.6122, 0.2631, 0.6102, 0.2661, 0.6139, 0.2637, 0.6159, 0.2631, 0.6102, 0.2822, 0.591, 0.2859, 0.5941, 0.2661, 0.6139, 0.2822, 0.591, 0.2842, 0.5886, 0.288, 0.5916, 0.2859, 0.5941, 0.2842, 0.5886, 0.2993, 0.5661, 0.3035, 0.5683, 0.288, 0.5916, 0.2993, 0.5661, 0.3008, 0.5633, 0.305, 0.5655, 0.3035, 0.5683, 0.3008, 0.5633, 0.3112, 0.5382, 0.3157, 0.5396, 0.305, 0.5655, 0.3112, 0.5382, 0.3121, 0.5352, 0.3167, 0.5366, 0.3157, 0.5396, 0.3121, 0.5352, 0.3174, 0.5086, 0.3221, 0.5091, 0.3167, 0.5366, 0.3174, 0.5086, 0.3177, 0.5055, 0.3224, 0.5059, 0.3221, 0.5091, 0.3177, 0.5055, 0.3177, 0.4784, 0.3224, 0.4779, 0.3224, 0.5059, 0.3177, 0.4784, 0.3174, 0.4752, 0.3221, 0.4748, 0.3224, 0.4779, 0.3174, 0.4752, 0.3121, 0.4487, 0.3167, 0.4473, 0.3221, 0.4748, 0.3121, 0.4487, 0.3112, 0.4456, 0.3157, 0.4442, 0.3167, 0.4473, 0.3112, 0.4456, 0.3008, 0.4206, 0.305, 0.4183, 0.3157, 0.4442, 0.3008, 0.4206, 0.2993, 0.4178, 0.3035, 0.4155, 0.305, 0.4183, 0.2993, 0.4178, 0.2842, 0.3953, 0.288, 0.3922, 0.3035, 0.4155, 0.2842, 0.3953, 0.2822, 0.3928, 0.2859, 0.3898, 0.288, 0.3922, 0.2822, 0.3928, 0.2631, 0.3737, 0.2661, 0.37, 0.2859, 0.3898, 0.2631, 0.3737, 0.2606, 0.3717, 0.2637, 0.368, 0.2661, 0.37, 0.2606, 0.3717, 0.2381, 0.3566, 0.2404, 0.3524, 0.2637, 0.368, 0.2381, 0.3566, 0.2353, 0.3551, 0.2376, 0.3509, 0.2404, 0.3524, 0.2353, 0.3551, 0.2103, 0.3448, 0.2117, 0.3402, 0.2376, 0.3509, 0.2103, 0.3448, 0.2072, 0.3438, 0.2086, 0.3392, 0.2117, 0.3402, 0.2072, 0.3438, 0.1807, 0.3386, 0.1811, 0.3338, 0.2086, 0.3392, 0.1807, 0.3386, 0.1775, 0.3382, 0.178, 0.3335, 0.1811, 0.3338, 0.1775, 0.3382, 0.1504, 0.3382, 0.15, 0.3335, 0.178, 0.3335, 0.1504, 0.3382, 0.1473, 0.3386, 0.1468, 0.3338, 0.15, 0.3335, 0.4652, 0.9983, 0.4652, 0.009212, 0.4752, 0.009212, 0.4752, 0.9983, 0.01165, 0.001738, 0.01166, 0.9908, 0.001738, 0.9908, 0.001738, 0.001738, 0.5599, 0.9983, 0.5599, 0.009212, 0.5698, 0.009212, 0.5698, 0.9983, 0.6744, 0.001738, 0.6744, 0.9908, 0.6645, 0.9908, 0.6645, 0.001738, 0.6546, 0.9983, 0.6546, 0.009212, 0.6645, 0.009212, 0.6645, 0.9983, 0.5798, 0.001738, 0.5798, 0.9908, 0.5698, 0.9908, 0.5698, 0.001738, 0.7493, 0.9983, 0.7493, 0.009212, 0.7592, 0.009212, 0.7592, 0.9983, 0.4851, 0.001738, 0.4851, 0.9908, 0.4752, 0.9908, 0.4752, 0.001738, 0.201, 0.001738, 0.201, 0.9908, 0.1911, 0.9908, 0.1911, 0.001738, 0.6744, 0.001738, 0.6744, 0.9908, 0.6645, 0.9908, 0.6645, 0.001738, 0.3904, 0.001738, 0.3904, 0.9908, 0.3805, 0.9908, 0.3805, 0.001738, 0.1063, 0.001738, 0.1063, 0.9908, 0.09642, 0.9908, 0.09642, 0.001738, 0.5798, 0.001738, 0.5798, 0.9908, 0.5698, 0.9908, 0.5698, 0.001738, 0.2957, 0.001738, 0.2957, 0.9908, 0.2858, 0.9908, 0.2858, 0.001738, 0.01165, 0.001738, 0.01165, 0.9908, 0.001738, 0.9908, 0.001738, 0.001738, 0.4851, 0.001738, 0.4851, 0.9908, 0.4752, 0.9908, 0.4752, 0.001738, 0.201, 0.001738, 0.201, 0.9908, 0.1911, 0.9908, 0.1911, 0.001738, 0.6744, 0.001738, 0.6744, 0.9908, 0.6645, 0.9908, 0.6645, 0.001738, 0.2858, 0.9983, 0.2858, 0.9908, 0.2957, 0.9908, 0.2957, 0.9983, 0.3904, 0.001738, 0.3904, 0.9908, 0.3805, 0.9908, 0.3805, 0.001738, 0.1063, 0.001738, 0.1063, 0.9908, 0.09642, 0.9908, 0.09642, 0.001738, 0.5798, 0.001738, 0.5798, 0.9908, 0.5698, 0.9908, 0.5698, 0.001738, 0.01165, 0.001738, 0.01165, 0.9908, 0.001738, 0.9908, 0.001738, 0.001738, 0.4851, 0.001738, 0.4851, 0.9908, 0.4752, 0.9908, 0.4752, 0.001738, 0.0865, 0.9983, 0.0865, 0.009212, 0.09642, 0.009212, 0.09642, 0.9983, 0.3904, 0.001738, 0.3904, 0.9908, 0.3805, 0.9908, 0.3805, 0.001738, 0.1812, 0.9983, 0.1812, 0.009212, 0.1911, 0.009212, 0.1911, 0.9983, 0.2957, 0.001738, 0.2957, 0.9908, 0.2858, 0.9908, 0.2858, 0.001738, 0.3805, 0.001738, 0.3805, 0.009212, 0.3706, 0.009212, 0.3706, 0.001738, 0.2759, 0.9983, 0.2759, 0.009212, 0.2858, 0.009212, 0.2858, 0.9983, 0.09642, 0.9983, 0.09642, 0.9908, 0.1063, 0.9908, 0.1063, 0.9983, 0.201, 0.001738, 0.201, 0.9908, 0.1911, 0.9908, 0.1911, 0.001738, 0.2858, 0.9983, 0.201, 0.9983, 0.201, 0.9908, 0.2858, 0.9908, 0.3805, 0.9983, 0.2957, 0.9983, 0.2957, 0.9908, 0.3805, 0.9908, 0.1911, 0.9983, 0.1063, 0.9983, 0.1063, 0.9908, 0.1911, 0.9908, 0.09642, 0.9983, 0.01165, 0.9983, 0.01165, 0.9908, 0.09642, 0.9908, 0.7592, 0.9983, 0.6744, 0.9983, 0.6744, 0.9908, 0.7592, 0.9908, 0.6645, 0.9983, 0.5798, 0.9983, 0.5798, 0.9908, 0.6645, 0.9908, 0.5698, 0.9983, 0.4851, 0.9983, 0.4851, 0.9908, 0.5698, 0.9908, 0.4752, 0.9983, 0.3904, 0.9983, 0.3904, 0.9908, 0.4752, 0.9908, 0.3805, 0.9983, 0.2957, 0.9983, 0.2957, 0.9908, 0.3805, 0.9908, 0.2858, 0.9983, 0.201, 0.9983, 0.201, 0.9908, 0.2858, 0.9908, 0.1911, 0.9983, 0.1063, 0.9983, 0.1063, 0.9908, 0.1911, 0.9908, 0.09642, 0.9983, 0.01165, 0.9983, 0.01166, 0.9908, 0.09642, 0.9908, 0.7592, 0.9983, 0.6744, 0.9983, 0.6744, 0.9908, 0.7592, 0.9908, 0.6645, 0.9983, 0.5798, 0.9983, 0.5798, 0.9908, 0.6645, 0.9908, 0.5698, 0.9983, 0.4851, 0.9983, 0.4851, 0.9908, 0.5698, 0.9908, 0.4752, 0.9983, 0.3904, 0.9983, 0.3904, 0.9908, 0.4752, 0.9908, 0.3805, 0.9983, 0.2957, 0.9983, 0.2957, 0.9908, 0.3805, 0.9908, 0.2858, 0.9983, 0.201, 0.9983, 0.201, 0.9908, 0.2858, 0.9908, 0.1911, 0.9983, 0.1063, 0.9983, 0.1063, 0.9908, 0.1911, 0.9908, 0.09642, 0.9983, 0.01165, 0.9983, 0.01165, 0.9908, 0.09642, 0.9908, 0.001738, 0.001738, 0.0865, 0.001738, 0.0865, 0.009212, 0.001738, 0.009212, 0.09642, 0.001738, 0.1812, 0.001738, 0.1812, 0.009212, 0.09642, 0.009212, 0.1911, 0.001738, 0.2759, 0.001738, 0.2759, 0.009212, 0.1911, 0.009212, 0.2858, 0.001738, 0.3706, 0.001738, 0.3706, 0.009212, 0.2858, 0.009212, 0.3805, 0.001738, 0.4652, 0.001738, 0.4652, 0.009212, 0.3805, 0.009212, 0.4752, 0.001738, 0.5599, 0.001738, 0.5599, 0.009212, 0.4752, 0.009212, 0.5698, 0.001738, 0.6546, 0.001738, 0.6546, 0.009212, 0.5698, 0.009212, 0.6645, 0.001738, 0.7493, 0.001738, 0.7493, 0.009212, 0.6645, 0.009212, 0.7592, 0.9983, 0.6744, 0.9983, 0.6744, 0.9908, 0.7592, 0.9908, 0.6645, 0.9983, 0.5798, 0.9983, 0.5798, 0.9908, 0.6645, 0.9908, 0.5698, 0.9983, 0.4851, 0.9983, 0.4851, 0.9908, 0.5698, 0.9908, 0.4752, 0.9983, 0.3904, 0.9983, 0.3904, 0.9908, 0.4752, 0.9908])
me_cylinder_002.materials.append(mat_material)
me_cylinder_002.update()
me_cylinder = bpy.data.meshes.new('Cylinder')
me_cylinder.from_pydata([(0.0, 1.0, -1.0), (0.0, 0.8995, 1.0), (0.1951, 0.9808, -1.0), (0.1755, 0.8822, 1.0), (0.3827, 0.9239, -1.0), (0.3442, 0.831, 1.0), (0.5556, 0.8315, -1.0), (0.4997, 0.7479, 1.0), (0.7071, 0.7071, -1.0), (0.6361, 0.6361, 1.0), (0.8315, 0.5556, -1.0), (0.7479, 0.4997, 1.0), (0.9239, 0.3827, -1.0), (0.831, 0.3442, 1.0), (0.9808, 0.1951, -1.0), (0.8822, 0.1755, 1.0), (1.0, 0.0, -1.0), (0.8995, 0.0, 1.0), (0.9808, -0.1951, -1.0), (0.8822, -0.1755, 1.0), (0.9239, -0.3827, -1.0), (0.831, -0.3442, 1.0), (0.8315, -0.5556, -1.0), (0.7479, -0.4997, 1.0), (0.7071, -0.7071, -1.0), (0.6361, -0.6361, 1.0), (0.5556, -0.8315, -1.0), (0.4997, -0.7479, 1.0), (0.3827, -0.9239, -1.0), (0.3442, -0.831, 1.0), (0.1951, -0.9808, -1.0), (0.1755, -0.8822, 1.0), (0.0, -1.0, -1.0), (0.0, -0.8995, 1.0), (-0.1951, -0.9808, -1.0), (-0.1755, -0.8822, 1.0), (-0.3827, -0.9239, -1.0), (-0.3442, -0.831, 1.0), (-0.5556, -0.8315, -1.0), (-0.4997, -0.7479, 1.0), (-0.7071, -0.7071, -1.0), (-0.6361, -0.6361, 1.0), (-0.8315, -0.5556, -1.0), (-0.7479, -0.4997, 1.0), (-0.9239, -0.3827, -1.0), (-0.831, -0.3442, 1.0), (-0.9808, -0.1951, -1.0), (-0.8822, -0.1755, 1.0), (-1.0, 0.0, -1.0), (-0.8995, 0.0, 1.0), (-0.9808, 0.1951, -1.0), (-0.8822, 0.1755, 1.0), (-0.9239, 0.3827, -1.0), (-0.831, 0.3442, 1.0), (-0.8315, 0.5556, -1.0), (-0.7479, 0.4997, 1.0), (-0.7071, 0.7071, -1.0), (-0.6361, 0.6361, 1.0), (-0.5556, 0.8315, -1.0), (-0.4997, 0.7479, 1.0), (-0.3827, 0.9239, -1.0), (-0.3442, 0.831, 1.0), (-0.1951, 0.9808, -1.0), (-0.1755, 0.8822, 1.0), (0.1951, 0.9808, 1.0), (0.0, 1.0, 1.0), (0.3827, 0.9239, 1.0), (0.5556, 0.8315, 1.0), (0.7071, 0.7071, 1.0), (0.8315, 0.5556, 1.0), (0.9239, 0.3827, 1.0), (0.9808, 0.1951, 1.0), (1.0, 0.0, 1.0), (0.9808, -0.1951, 1.0), (0.9239, -0.3827, 1.0), (0.8315, -0.5556, 1.0), (0.7071, -0.7071, 1.0), (0.5556, -0.8315, 1.0), (0.3827, -0.9239, 1.0), (0.1951, -0.9808, 1.0), (0.0, -1.0, 1.0), (-0.1951, -0.9808, 1.0), (-0.3827, -0.9239, 1.0), (-0.5556, -0.8315, 1.0), (-0.7071, -0.7071, 1.0), (-0.8315, -0.5556, 1.0), (-0.9239, -0.3827, 1.0), (-0.9808, -0.1951, 1.0), (-1.0, 0.0, 1.0), (-0.9808, 0.1951, 1.0), (-0.9239, 0.3827, 1.0), (-0.8315, 0.5556, 1.0), (-0.7071, 0.7071, 1.0), (-0.5556, 0.8315, 1.0), (-0.3827, 0.9239, 1.0), (-0.1951, 0.9808, 1.0), (8.742e-08, 0.8995, -1.0), (0.1755, 0.8822, -1.0), (0.3442, 0.831, -1.0), (0.4997, 0.7479, -1.0), (0.6361, 0.6361, -1.0), (0.7479, 0.4997, -1.0), (0.831, 0.3442, -1.0), (0.8822, 0.1755, -1.0), (0.8995, 0.0, -1.0), (0.8822, -0.1755, -1.0), (0.831, -0.3442, -1.0), (0.7479, -0.4997, -1.0), (0.6361, -0.6361, -1.0), (0.4997, -0.7479, -1.0), (0.3442, -0.831, -1.0), (0.1755, -0.8822, -1.0), (8.742e-08, -0.8995, -1.0), (-0.1755, -0.8822, -1.0), (-0.3442, -0.831, -1.0), (-0.4997, -0.7479, -1.0), (-0.6361, -0.6361, -1.0), (-0.7479, -0.4997, -1.0), (-0.831, -0.3442, -1.0), (-0.8822, -0.1755, -1.0), (-0.8995, 0.0, -1.0), (-0.8822, 0.1755, -1.0), (-0.831, 0.3442, -1.0), (-0.7479, 0.4997, -1.0), (-0.6361, 0.6361, -1.0), (-0.4997, 0.7479, -1.0), (-0.3442, 0.831, -1.0), (-0.1755, 0.8822, -1.0)], [], [(0, 65, 64, 2), (2, 64, 66, 4), (4, 66, 67, 6), (6, 67, 68, 8), (8, 68, 69, 10), (10, 69, 70, 12), (12, 70, 71, 14), (14, 71, 72, 16), (16, 72, 73, 18), (18, 73, 74, 20), (20, 74, 75, 22), (22, 75, 76, 24), (24, 76, 77, 26), (26, 77, 78, 28), (28, 78, 79, 30), (30, 79, 80, 32), (32, 80, 81, 34), (34, 81, 82, 36), (36, 82, 83, 38), (38, 83, 84, 40), (40, 84, 85, 42), (42, 85, 86, 44), (44, 86, 87, 46), (46, 87, 88, 48), (48, 88, 89, 50), (50, 89, 90, 52), (52, 90, 91, 54), (54, 91, 92, 56), (56, 92, 93, 58), (58, 93, 94, 60), (37, 35, 113, 114), (60, 94, 95, 62), (62, 95, 65, 0), (63, 61, 126, 127), (1, 3, 64, 65), (3, 5, 66, 64), (5, 7, 67, 66), (7, 9, 68, 67), (9, 11, 69, 68), (11, 13, 70, 69), (13, 15, 71, 70), (15, 17, 72, 71), (17, 19, 73, 72), (19, 21, 74, 73), (21, 23, 75, 74), (23, 25, 76, 75), (25, 27, 77, 76), (27, 29, 78, 77), (29, 31, 79, 78), (31, 33, 80, 79), (33, 35, 81, 80), (35, 37, 82, 81), (37, 39, 83, 82), (39, 41, 84, 83), (41, 43, 85, 84), (43, 45, 86, 85), (45, 47, 87, 86), (47, 49, 88, 87), (49, 51, 89, 88), (51, 53, 90, 89), (53, 55, 91, 90), (55, 57, 92, 91), (57, 59, 93, 92), (59, 61, 94, 93), (61, 63, 95, 94), (63, 1, 65, 95), (11, 9, 100, 101), (1, 63, 127, 96), (39, 37, 114, 115), (13, 11, 101, 102), (41, 39, 115, 116), (15, 13, 102, 103), (43, 41, 116, 117), (17, 15, 103, 104), (45, 43, 117, 118), (19, 17, 104, 105), (47, 45, 118, 119), (21, 19, 105, 106), (49, 47, 119, 120), (23, 21, 106, 107), (51, 49, 120, 121), (25, 23, 107, 108), (53, 51, 121, 122), (27, 25, 108, 109), (55, 53, 122, 123), (29, 27, 109, 110), (3, 1, 96, 97), (57, 55, 123, 124), (31, 29, 110, 111), (5, 3, 97, 98), (59, 57, 124, 125), (33, 31, 111, 112), (7, 5, 98, 99), (61, 59, 125, 126), (35, 33, 112, 113), (9, 7, 99, 100), (96, 127, 62, 0), (127, 126, 60, 62), (126, 125, 58, 60), (125, 124, 56, 58), (124, 123, 54, 56), (123, 122, 52, 54), (122, 121, 50, 52), (121, 120, 48, 50), (120, 119, 46, 48), (119, 118, 44, 46), (118, 117, 42, 44), (117, 116, 40, 42), (116, 115, 38, 40), (115, 114, 36, 38), (114, 113, 34, 36), (113, 112, 32, 34), (112, 111, 30, 32), (111, 110, 28, 30), (110, 109, 26, 28), (109, 108, 24, 26), (108, 107, 22, 24), (107, 106, 20, 22), (106, 105, 18, 20), (105, 104, 16, 18), (104, 103, 14, 16), (103, 102, 12, 14), (102, 101, 10, 12), (101, 100, 8, 10), (100, 99, 6, 8), (99, 98, 4, 6), (98, 97, 2, 4), (97, 96, 0, 2)])
_uv = me_cylinder.uv_layers.new(name='UVMap')
_uv.uv.foreach_set('vector', [-0.04443, 0.2287, 1.045, 0.2289, 1.045, 0.2627, -0.04443, 0.2626, -0.04443, 0.2626, 1.045, 0.2627, 1.045, 0.2966, -0.04443, 0.2966, -0.04443, 0.2966, 1.045, 0.2966, 1.045, 0.3305, -0.04443, 0.3305, -0.04443, 0.3305, 1.045, 0.3305, 1.045, 0.3644, -0.04443, 0.3644, -0.04443, 0.3644, 1.045, 0.3644, 1.045, 0.3983, -0.04443, 0.3983, -0.04443, 0.3983, 1.045, 0.3983, 1.045, 0.4322, -0.04443, 0.4322, -0.04443, 0.4322, 1.045, 0.4322, 1.045, 0.4661, -0.04443, 0.4661, -0.04443, 0.4661, 1.045, 0.4661, 1.045, 0.5, -0.04443, 0.5, -0.04443, 0.5, 1.045, 0.5, 1.045, 0.5339, -0.04443, 0.5339, -0.04443, 0.5339, 1.045, 0.5339, 1.045, 0.5678, -0.04443, 0.5678, -0.04443, 0.5678, 1.045, 0.5678, 1.045, 0.6017, -0.04443, 0.6017, -0.04443, 0.6017, 1.045, 0.6017, 1.045, 0.6356, -0.04443, 0.6356, -0.04443, 0.6356, 1.045, 0.6356, 1.045, 0.6695, -0.04443, 0.6695, -0.04443, 0.6695, 1.045, 0.6695, 1.045, 0.7034, -0.04443, 0.7034, -0.04443, 0.7034, 1.045, 0.7034, 1.045, 0.7374, -0.04443, 0.7373, -0.04443, 0.7373, 1.045, 0.7374, 1.045, 0.7713, -0.04443, 0.7711, -0.04443, 0.7711, 1.045, 0.7713, 1.045, 0.8052, -0.04443, 0.805, -0.04443, 0.805, 1.045, 0.8052, 1.045, 0.8391, -0.04443, 0.8389, -0.04443, 0.8389, 1.045, 0.8391, 1.045, 0.873, -0.04443, 0.8728, -0.04443, 0.8728, 1.045, 0.873, 1.045, 0.907, -0.04443, 0.9067, -0.04443, 0.9067, 1.045, 0.907, 1.045, 0.9409, -0.04443, 0.9405, -0.04443, 0.9405, 1.045, 0.9409, 1.045, 0.9748, -0.04443, 0.9744, -0.04443, 0.9744, 1.045, 0.9748, 1.045, 1.009, -0.04443, 1.008, -0.04443, 1.008, 1.045, 1.009, 1.045, 1.043, -0.04443, 1.042, -0.04443, -0.04267, 1.045, -0.04217, 1.045, -0.008276, -0.04443, -0.008762, -0.04443, -0.008762, 1.045, -0.008276, 1.045, 0.02559, -0.04443, 0.02517, -0.04443, 0.02517, 1.045, 0.02559, 1.045, 0.05947, -0.04443, 0.0591, -0.04443, 0.0591, 1.045, 0.05947, 1.045, 0.09334, -0.04443, 0.09302, -0.04443, 0.09302, 1.045, 0.09334, 1.045, 0.1272, -0.04443, 0.127, -0.04443, 0.127, 1.045, 0.1272, 1.045, 0.1611, -0.04443, 0.1609, -0.04032, 0.8241, -0.04032, 0.7916, 1.041, 0.7912, 1.041, 0.8235, -0.04443, 0.1609, 1.045, 0.1611, 1.045, 0.195, -0.04443, 0.1948, -0.04443, 0.1948, 1.045, 0.195, 1.045, 0.2289, -0.04443, 0.2287, -0.04032, 0.2088, -0.04032, 0.1765, 1.041, 0.1759, 1.041, 0.2084, 0.6389, 0.6887, 0.6555, 0.6854, 0.6583, 0.6947, 0.6398, 0.6984, 0.6555, 0.6854, 0.6712, 0.6789, 0.6758, 0.6874, 0.6583, 0.6947, 0.6712, 0.6789, 0.6853, 0.6695, 0.6915, 0.677, 0.6758, 0.6874, 0.6853, 0.6695, 0.6974, 0.6575, 0.7048, 0.6636, 0.6915, 0.677, 0.6974, 0.6575, 0.7068, 0.6433, 0.7153, 0.6479, 0.7048, 0.6636, 0.7068, 0.6433, 0.7133, 0.6276, 0.7226, 0.6304, 0.7153, 0.6479, 0.7133, 0.6276, 0.7166, 0.611, 0.7262, 0.6119, 0.7226, 0.6304, 0.7166, 0.611, 0.7166, 0.594, 0.7262, 0.593, 0.7262, 0.6119, 0.7166, 0.594, 0.7133, 0.5773, 0.7226, 0.5745, 0.7262, 0.593, 0.7133, 0.5773, 0.7068, 0.5616, 0.7153, 0.5571, 0.7226, 0.5745, 0.7068, 0.5616, 0.6974, 0.5475, 0.7048, 0.5414, 0.7153, 0.5571, 0.6974, 0.5475, 0.6853, 0.5355, 0.6915, 0.528, 0.7048, 0.5414, 0.6853, 0.5355, 0.6712, 0.5261, 0.6758, 0.5175, 0.6915, 0.528, 0.6712, 0.5261, 0.6555, 0.5196, 0.6583, 0.5103, 0.6758, 0.5175, 0.6555, 0.5196, 0.6389, 0.5162, 0.6398, 0.5066, 0.6583, 0.5103, 0.6389, 0.5162, 0.6219, 0.5162, 0.6209, 0.5066, 0.6398, 0.5066, 0.6219, 0.5162, 0.6052, 0.5196, 0.6024, 0.5103, 0.6209, 0.5066, 0.6052, 0.5196, 0.5895, 0.5261, 0.585, 0.5175, 0.6024, 0.5103, 0.5895, 0.5261, 0.5754, 0.5355, 0.5693, 0.528, 0.585, 0.5175, 0.5754, 0.5355, 0.5634, 0.5475, 0.5559, 0.5414, 0.5693, 0.528, 0.5634, 0.5475, 0.5539, 0.5616, 0.5454, 0.5571, 0.5559, 0.5414, 0.5539, 0.5616, 0.5474, 0.5773, 0.5382, 0.5745, 0.5454, 0.5571, 0.5474, 0.5773, 0.5441, 0.594, 0.5345, 0.593, 0.5382, 0.5745, 0.5441, 0.594, 0.5441, 0.611, 0.5345, 0.6119, 0.5345, 0.593, 0.5441, 0.611, 0.5474, 0.6276, 0.5382, 0.6304, 0.5345, 0.6119, 0.5474, 0.6276, 0.5539, 0.6433, 0.5454, 0.6479, 0.5382, 0.6304, 0.5539, 0.6433, 0.5634, 0.6575, 0.5559, 0.6636, 0.5454, 0.6479, 0.5634, 0.6575, 0.5754, 0.6695, 0.5693, 0.677, 0.5559, 0.6636, 0.5754, 0.6695, 0.5895, 0.6789, 0.585, 0.6874, 0.5693, 0.677, 0.5895, 0.6789, 0.6052, 0.6854, 0.6024, 0.6947, 0.585, 0.6874, 0.6052, 0.6854, 0.6219, 0.6887, 0.6209, 0.6984, 0.6024, 0.6947, 0.6219, 0.6887, 0.6389, 0.6887, 0.6398, 0.6984, 0.6209, 0.6984, -0.04032, 0.4027, -0.04032, 0.3704, 1.041, 0.3706, 1.041, 0.403, -0.04032, 0.2411, -0.04032, 0.2088, 1.041, 0.2084, 1.041, 0.2408, -0.04032, 0.8565, -0.04032, 0.8241, 1.041, 0.8235, 1.041, 0.8558, -0.04032, 0.4351, -0.04032, 0.4027, 1.041, 0.403, 1.041, 0.4354, -0.04032, 0.889, -0.04032, 0.8565, 1.041, 0.8558, 1.041, 0.8881, -0.04032, 0.4674, -0.04032, 0.4351, 1.041, 0.4354, 1.041, 0.4678, -0.04032, 0.9214, -0.04032, 0.889, 1.041, 0.8881, 1.041, 0.9204, -0.04032, 0.4998, -0.04032, 0.4674, 1.041, 0.4678, 1.041, 0.5002, -0.04032, 0.9539, -0.04032, 0.9214, 1.041, 0.9204, 1.041, 0.9527, -0.04032, 0.5322, -0.04032, 0.4998, 1.041, 0.5002, 1.041, 0.5326, -0.04032, 0.9863, -0.04032, 0.9539, 1.041, 0.9527, 1.041, 0.985, -0.04032, 0.5646, -0.04032, 0.5322, 1.041, 0.5326, 1.041, 0.5649, -0.04032, 1.019, -0.04032, 0.9863, 1.041, 0.985, 1.041, 1.017, -0.04032, 0.597, -0.04032, 0.5646, 1.041, 0.5649, 1.041, 0.5973, -0.04032, 0.015, -0.04032, -0.01736, 1.041, -0.01868, 1.041, 0.01371, -0.04032, 0.6294, -0.04032, 0.597, 1.041, 0.5973, 1.041, 0.6296, -0.04032, 0.04733, -0.04032, 0.015, 1.041, 0.01371, 1.041, 0.04613, -0.04032, 0.6618, -0.04032, 0.6294, 1.041, 0.6296, 1.041, 0.6619, -0.04032, 0.07964, -0.04032, 0.04733, 1.041, 0.04613, 1.041, 0.07857, -0.04032, 0.6943, -0.04032, 0.6618, 1.041, 0.6619, 1.041, 0.6943, -0.04032, 0.2734, -0.04032, 0.2411, 1.041, 0.2408, 1.041, 0.2733, -0.04032, 0.1119, -0.04032, 0.07964, 1.041, 0.07857, 1.041, 0.111, -0.04032, 0.7267, -0.04032, 0.6943, 1.041, 0.6943, 1.041, 0.7266, -0.04032, 0.3057, -0.04032, 0.2734, 1.041, 0.2733, 1.041, 0.3057, -0.04032, 0.1442, -0.04032, 0.1119, 1.041, 0.111, 1.041, 0.1435, -0.04032, 0.7592, -0.04032, 0.7267, 1.041, 0.7266, 1.041, 0.7589, -0.04032, 0.3381, -0.04032, 0.3057, 1.041, 0.3057, 1.041, 0.3382, -0.04032, 0.1765, -0.04032, 0.1442, 1.041, 0.1435, 1.041, 0.1759, -0.04032, 0.7916, -0.04032, 0.7592, 1.041, 0.7589, 1.041, 0.7912, -0.04032, 0.3704, -0.04032, 0.3381, 1.041, 0.3382, 1.041, 0.3706, 0.3953, 0.6878, 0.4103, 0.6816, 0.4147, 0.6898, 0.398, 0.6967, 0.4103, 0.6816, 0.4239, 0.6725, 0.4298, 0.6797, 0.4147, 0.6898, 0.4239, 0.6725, 0.4354, 0.661, 0.4426, 0.6669, 0.4298, 0.6797, 0.4354, 0.661, 0.4445, 0.6474, 0.4527, 0.6518, 0.4426, 0.6669, 0.4445, 0.6474, 0.4507, 0.6324, 0.4596, 0.6351, 0.4527, 0.6518, 0.4507, 0.6324, 0.4539, 0.6164, 0.4631, 0.6173, 0.4596, 0.6351, 0.4539, 0.6164, 0.4539, 0.6001, 0.4631, 0.5992, 0.4631, 0.6173, 0.4539, 0.6001, 0.4507, 0.5841, 0.4596, 0.5814, 0.4631, 0.5992, 0.4507, 0.5841, 0.4445, 0.569, 0.4527, 0.5646, 0.4596, 0.5814, 0.4445, 0.569, 0.4354, 0.5555, 0.4426, 0.5496, 0.4527, 0.5646, 0.4354, 0.5555, 0.4239, 0.5439, 0.4298, 0.5368, 0.4426, 0.5496, 0.4239, 0.5439, 0.4103, 0.5349, 0.4147, 0.5267, 0.4298, 0.5368, 0.4103, 0.5349, 0.3953, 0.5286, 0.398, 0.5197, 0.4147, 0.5267, 0.3953, 0.5286, 0.3793, 0.5255, 0.3802, 0.5162, 0.398, 0.5197, 0.3793, 0.5255, 0.363, 0.5255, 0.3621, 0.5162, 0.3802, 0.5162, 0.363, 0.5255, 0.347, 0.5286, 0.3443, 0.5197, 0.3621, 0.5162, 0.347, 0.5286, 0.3319, 0.5349, 0.3275, 0.5267, 0.3443, 0.5197, 0.3319, 0.5349, 0.3184, 0.5439, 0.3125, 0.5368, 0.3275, 0.5267, 0.3184, 0.5439, 0.3068, 0.5555, 0.2997, 0.5496, 0.3125, 0.5368, 0.3068, 0.5555, 0.2978, 0.569, 0.2896, 0.5646, 0.2997, 0.5496, 0.2978, 0.569, 0.2915, 0.5841, 0.2827, 0.5814, 0.2896, 0.5646, 0.2915, 0.5841, 0.2884, 0.6001, 0.2791, 0.5992, 0.2827, 0.5814, 0.2884, 0.6001, 0.2884, 0.6164, 0.2791, 0.6173, 0.2791, 0.5992, 0.2884, 0.6164, 0.2915, 0.6324, 0.2827, 0.6351, 0.2791, 0.6173, 0.2915, 0.6324, 0.2978, 0.6474, 0.2896, 0.6518, 0.2827, 0.6351, 0.2978, 0.6474, 0.3068, 0.661, 0.2997, 0.6669, 0.2896, 0.6518, 0.3068, 0.661, 0.3184, 0.6725, 0.3125, 0.6797, 0.2997, 0.6669, 0.3184, 0.6725, 0.3319, 0.6816, 0.3275, 0.6898, 0.3125, 0.6797, 0.3319, 0.6816, 0.347, 0.6878, 0.3443, 0.6967, 0.3275, 0.6898, 0.347, 0.6878, 0.363, 0.691, 0.3621, 0.7002, 0.3443, 0.6967, 0.363, 0.691, 0.3793, 0.691, 0.3802, 0.7002, 0.3621, 0.7002, 0.3793, 0.691, 0.3953, 0.6878, 0.398, 0.6967, 0.3802, 0.7002])
me_cylinder.materials.append(mat_material)
me_cylinder.update()

# ---- objects
ob_cylinder = bpy.data.objects.new('Cylinder', me_cylinder_001)
ob_cylinder_001 = bpy.data.objects.new('Cylinder.001', me_cylinder_002)
ob_cylinder_002 = bpy.data.objects.new('Cylinder.002', me_cylinder)

# ---- transforms, parenting, visibility, modifiers, constraints
ob_cylinder.location = (0.0, 0.0, 0.0)
ob_cylinder_001.location = (0.0, 0.0, 0.0)
ob_cylinder_002.location = (0.0, 0.0, 0.0)
ob_cylinder_002.rotation_euler = (0.0, 1.571, 0.0)

# ---- collection membership
col_collection.objects.link(ob_cylinder)
col_collection.objects.link(ob_cylinder_001)
col_collection.objects.link(ob_cylinder_002)

# ---- scene / render settings (as saved in the file)
scene.frame_start = 1; scene.frame_end = 250; scene.frame_set(47)
scene.render.engine = 'BLENDER_EEVEE_NEXT'
bpy.context.view_layer.update()

# ---- added for rendering (the .blend has no active camera and no usable light): camera, sun
cam_auto = bpy.data.cameras.new('AutoCamera')
cam_auto.lens = 50.0
cam_auto.sensor_width = 36.0
cam_auto.clip_end = 1000.0
ob_auto_camera = bpy.data.objects.new('AutoCamera', cam_auto)
scene.collection.objects.link(ob_auto_camera)
ob_auto_camera.location = (3.20507, -3.84609, 2.56406)
ob_auto_camera.rotation_euler = (1.09748, -7.21219e-08, 0.694738)
scene.camera = ob_auto_camera
light_auto_sun = bpy.data.lights.new('AutoSun', 'SUN')
light_auto_sun.energy = 3.0
light_auto_sun.angle = 0.0523599
ob_auto_sun = bpy.data.objects.new('AutoSun', light_auto_sun)
scene.collection.objects.link(ob_auto_sun)
ob_auto_sun.rotation_euler = (0.872665, 0.174533, 0.523599)
bpy.context.view_layer.update()
